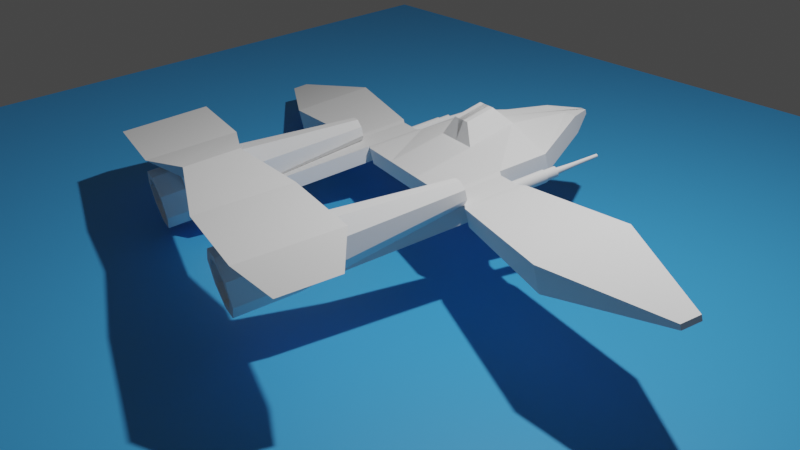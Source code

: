# Source: StarFighterer_01.blend  (saved by Blender 2.82.7; exported with 4.5.12 LTS)
import bpy
from mathutils import Matrix  # noqa: F401  (used for matrix-valued properties, if any)

bpy.ops.wm.read_factory_settings(use_empty=True)
scene = bpy.context.scene
scene.name = 'Scene'

# ---- collections
col_collection = bpy.data.collections.new('Collection'); scene.collection.children.link(col_collection)

# ---- materials (node trees are filled in below, after node groups)
mat_material_001 = bpy.data.materials.new('Material.001')
mat_material_001.use_transparent_shadow = False

# ---- material node trees
mat_material_001.use_nodes = True; mat_material_001.node_tree.nodes.clear()
_N = mat_material_001.node_tree.nodes; _L = mat_material_001.node_tree.links
n0 = _N.new('ShaderNodeOutputMaterial'); n0.name = 'Material Output'; n0.location = (300, 300)
n1 = _N.new('ShaderNodeBsdfPrincipled'); n1.name = 'Principled BSDF'; n1.location = (10, 300)
n1.distribution = 'GGX'
n1.subsurface_method = 'BURLEY'
n1.inputs[0].default_value = (0.05383, 0.3733, 0.8, 1.0)
n1.inputs[3].default_value = 1.45
n1.inputs[27].default_value = (0.0, 0.0, 0.0, 1.0)
n1.inputs[28].default_value = 1.0
_L.new(n1.outputs[0], n0.inputs[0])
n0.is_active_output = True

# ---- world
world_world = bpy.data.worlds.new('World'); scene.world = world_world
world_world.use_nodes = True; world_world.node_tree.nodes.clear()
_N = world_world.node_tree.nodes; _L = world_world.node_tree.links
n0 = _N.new('ShaderNodeOutputWorld'); n0.name = 'World Output'; n0.location = (300, 300)
n1 = _N.new('ShaderNodeBackground'); n1.name = 'Background'; n1.location = (10, 300)
n1.inputs[0].default_value = (0.05088, 0.05088, 0.05088, 1.0)
_L.new(n1.outputs[0], n0.inputs[0])
n0.is_active_output = True
world_world.color = (0.05088, 0.05088, 0.05088)
world_world.use_sun_shadow = False
world_world.sun_shadow_jitter_overblur = 0.0

# ---- cameras
cam_camera = bpy.data.cameras.new('Camera')
cam_camera.clip_end = 100.0
cam_camera.ortho_scale = 7.314

# ---- lights
light_light = bpy.data.lights.new('Light', 'POINT')
light_light.transmission_factor = 0.0
light_light.energy = 1000.0
light_light.shadow_soft_size = 0.1
light_light.shadow_maximum_resolution = 0.006
light_light.use_absolute_resolution = True

# ---- meshes
me_cube = bpy.data.meshes.new('Cube')
me_cube.from_pydata([(-1.0, -1.0, -1.0), (-1.0, -1.0, 1.0), (-1.0, 1.0, -1.0), (-1.0, 1.0, 2.04), (0.0, 1.0, -1.0), (0.0, 1.0, 2.04), (0.0, -1.0, -1.0), (0.0, -1.0, 1.0), (-2.865, 1.0, -1.0), (-2.865, -1.0, -1.0), (-2.865, -1.0, 1.0), (-2.865, 1.0, 1.0), (-4.445, 1.0, -1.0), (-4.445, -1.0, -1.0), (-4.445, -1.0, 1.0), (-4.445, 1.0, 1.0), (-3.116, -0.8988, 0.8988), (-3.116, -0.8988, -0.8988), (-3.116, 0.8988, 0.8988), (-3.116, 0.8988, -0.8988), (-4.177, -0.8988, 0.8988), (-4.177, 0.8988, 0.8988), (-4.177, -0.8988, -0.8988), (-4.177, 0.8988, -0.8988), (-9.142, 1.437, -1.437), (-9.142, -1.437, -1.437), (-9.142, -1.437, 1.437), (-9.142, 1.437, 1.437), (-13.42, 0.2863, 0.2863), (-13.42, -0.2863, 0.2863), (-13.42, -0.2863, -0.2863), (-13.42, 0.2863, -0.2863), (-4.177, -6.207, -0.8988), (-3.116, -6.207, -0.8988), (-3.116, -6.207, 0.8988), (-4.177, -6.207, 0.8988), (-4.177, -7.336, -0.8988), (-3.116, -7.336, -0.8988), (-3.116, -7.336, 0.8988), (-4.177, -7.336, 0.8988), (-3.116, -6.207, 6.158), (-4.177, -6.207, 6.158), (-3.116, -7.336, 6.158), (-4.177, -7.336, 6.158), (-3.089, -5.212, 7.85), (-4.249, -5.903, 5.735), (-3.044, -8.269, 8.187), (-4.204, -7.702, 5.898), (0.002036, -7.336, 7.15), (0.01359, -6.207, 6.158), (-0.001536, -7.633, 9.466), (-0.002846, -5.834, 9.375), (-7.147, -5.212, 7.85), (-8.307, -5.903, 5.735), (-7.102, -8.269, 8.187), (-8.262, -7.702, 5.898), (-1.0, 2.608, 2.995), (-1.0, 2.608, -1.0), (0.0, 2.608, -1.0), (0.0, 2.608, 2.995), (-2.865, 2.608, 1.0), (-2.865, 2.608, -1.0), (-0.2914, 4.912, 1.0), (-0.2914, 4.912, -1.0), (0.03393, 4.912, -1.0), (0.03393, 4.912, 1.0), (-0.8982, 4.912, 1.0), (-0.8982, 4.912, -1.0), (-0.44, 1.318, 4.146), (0.1642, 1.318, 4.146), (-0.44, 2.29, 4.723), (0.1642, 2.29, 4.723), (0.004104, 5.763, 0.2326), (0.004104, 5.763, -0.2326), (0.07977, 5.763, -0.2326), (0.07977, 5.763, 0.2326), (-0.137, 5.763, 0.2326), (-0.137, 5.763, -0.2326)], [], [(1, 3, 11, 10), (6, 7, 1, 0), (5, 3, 1, 7), (2, 4, 6, 0), (11, 3, 56, 60), (22, 20, 14, 13), (2, 0, 9, 8), (5, 4, 58, 59), (0, 1, 10, 9), (14, 15, 27, 26), (20, 21, 15, 14), (23, 22, 13, 12), (21, 23, 12, 15), (11, 8, 19, 18), (8, 9, 17, 19), (10, 11, 18, 16), (9, 10, 16, 17), (18, 19, 23, 21), (19, 17, 22, 23), (16, 18, 21, 20), (17, 16, 34, 33), (25, 26, 29, 30), (12, 13, 25, 24), (15, 12, 24, 27), (13, 14, 26, 25), (26, 27, 28, 29), (27, 24, 31, 28), (24, 25, 30, 31), (30, 29, 28, 31), (34, 35, 41, 40), (22, 17, 33, 32), (16, 20, 35, 34), (20, 22, 32, 35), (37, 38, 39, 36), (32, 33, 37, 36), (35, 32, 36, 39), (33, 34, 38, 37), (42, 40, 49, 48), (38, 34, 40, 42), (35, 39, 43, 41), (39, 38, 42, 43), (45, 47, 55, 53), (43, 42, 46, 47), (41, 43, 47, 45), (40, 41, 45, 44), (48, 49, 51, 50), (40, 44, 51, 49), (46, 42, 48, 50), (44, 46, 50, 51), (52, 53, 55, 54), (44, 45, 53, 52), (46, 44, 52, 54), (47, 46, 54, 55), (56, 59, 65, 62), (61, 60, 66, 67), (2, 8, 61, 57), (59, 56, 70, 71), (4, 2, 57, 58), (8, 11, 60, 61), (64, 63, 73, 74), (65, 64, 74, 75), (60, 56, 62, 66), (59, 58, 64, 65), (58, 57, 63, 64), (57, 61, 67, 63), (68, 69, 71, 70), (5, 59, 71, 69), (3, 5, 69, 68), (56, 3, 68, 70), (73, 72, 75, 74), (72, 73, 77, 76), (63, 67, 77, 73), (67, 66, 76, 77), (62, 65, 75, 72), (66, 62, 72, 76)])
_uv = me_cube.uv_layers.new(name='UVMap')
_uv.uv.foreach_set('vector', [0.875, 0.75, 0.875, 0.5, 0.875, 0.5, 0.875, 0.75, 0.375, 0.875, 0.625, 0.875, 0.625, 1.0, 0.375, 1.0, 0.75, 0.5, 0.875, 0.5, 0.875, 0.75, 0.75, 0.75, 0.125, 0.5, 0.25, 0.5, 0.25, 0.75, 0.125, 0.75, 0.875, 0.5, 0.875, 0.5, 0.875, 0.5, 0.875, 0.5, 0.375, 1.0, 0.625, 1.0, 0.625, 1.0, 0.375, 1.0, 0.125, 0.5, 0.125, 0.75, 0.125, 0.75, 0.125, 0.5, 0.0, 0.0, 0.0, 0.0, 0.0, 0.0, 0.0, 0.0, 0.375, 1.0, 0.625, 1.0, 0.625, 1.0, 0.375, 1.0, 0.875, 0.75, 0.875, 0.5, 0.875, 0.5, 0.875, 0.75, 0.875, 0.75, 0.875, 0.5, 0.875, 0.5, 0.875, 0.75, 0.125, 0.5, 0.125, 0.75, 0.125, 0.75, 0.125, 0.5, 0.625, 0.25, 0.375, 0.25, 0.375, 0.25, 0.625, 0.25, 0.625, 0.25, 0.375, 0.25, 0.375, 0.25, 0.625, 0.25, 0.125, 0.5, 0.125, 0.75, 0.125, 0.75, 0.125, 0.5, 0.875, 0.75, 0.875, 0.5, 0.875, 0.5, 0.875, 0.75, 0.375, 1.0, 0.625, 1.0, 0.625, 1.0, 0.375, 1.0, 0.625, 0.25, 0.375, 0.25, 0.375, 0.25, 0.625, 0.25, 0.125, 0.5, 0.125, 0.75, 0.125, 0.75, 0.125, 0.5, 0.875, 0.75, 0.875, 0.5, 0.875, 0.5, 0.875, 0.75, 0.375, 1.0, 0.625, 1.0, 0.625, 1.0, 0.375, 1.0, 0.375, 1.0, 0.625, 1.0, 0.625, 1.0, 0.375, 1.0, 0.125, 0.5, 0.125, 0.75, 0.125, 0.75, 0.125, 0.5, 0.625, 0.25, 0.375, 0.25, 0.375, 0.25, 0.625, 0.25, 0.375, 1.0, 0.625, 1.0, 0.625, 1.0, 0.375, 1.0, 0.875, 0.75, 0.875, 0.5, 0.875, 0.5, 0.875, 0.75, 0.625, 0.25, 0.375, 0.25, 0.375, 0.25, 0.625, 0.25, 0.125, 0.5, 0.125, 0.75, 0.125, 0.75, 0.125, 0.5, 0.375, 0.0, 0.625, 0.0, 0.625, 0.25, 0.375, 0.25, 0.875, 0.75, 0.875, 0.75, 0.875, 0.75, 0.875, 0.75, 0.125, 0.75, 0.125, 0.75, 0.125, 0.75, 0.125, 0.75, 0.875, 0.75, 0.875, 0.75, 0.875, 0.75, 0.875, 0.75, 0.625, 1.0, 0.375, 1.0, 0.375, 1.0, 0.625, 1.0, 0.375, 1.0, 0.625, 1.0, 0.625, 1.0, 0.375, 1.0, 0.125, 0.75, 0.125, 0.75, 0.125, 0.75, 0.125, 0.75, 0.625, 1.0, 0.375, 1.0, 0.375, 1.0, 0.625, 1.0, 0.375, 1.0, 0.625, 1.0, 0.625, 1.0, 0.375, 1.0, 0.625, 1.0, 0.625, 1.0, 0.625, 1.0, 0.625, 1.0, 0.625, 1.0, 0.625, 1.0, 0.625, 1.0, 0.625, 1.0, 0.625, 1.0, 0.625, 1.0, 0.625, 1.0, 0.625, 1.0, 0.625, 1.0, 0.625, 1.0, 0.625, 1.0, 0.625, 1.0, 0.625, 1.0, 0.625, 1.0, 0.625, 1.0, 0.625, 1.0, 0.625, 1.0, 0.625, 1.0, 0.625, 1.0, 0.625, 1.0, 0.625, 1.0, 0.625, 1.0, 0.625, 1.0, 0.625, 1.0, 0.875, 0.75, 0.875, 0.75, 0.875, 0.75, 0.875, 0.75, 0.625, 1.0, 0.625, 1.0, 0.625, 1.0, 0.625, 1.0, 0.875, 0.75, 0.875, 0.75, 0.875, 0.75, 0.875, 0.75, 0.625, 1.0, 0.625, 1.0, 0.625, 1.0, 0.625, 1.0, 0.875, 0.75, 0.875, 0.75, 0.875, 0.75, 0.875, 0.75, 0.875, 0.75, 0.875, 0.75, 0.875, 0.75, 0.875, 0.75, 0.875, 0.75, 0.875, 0.75, 0.875, 0.75, 0.875, 0.75, 0.875, 0.75, 0.875, 0.75, 0.875, 0.75, 0.875, 0.75, 0.625, 1.0, 0.625, 1.0, 0.625, 1.0, 0.625, 1.0, 0.875, 0.5, 0.75, 0.5, 0.75, 0.5, 0.875, 0.5, 0.375, 0.25, 0.625, 0.25, 0.625, 0.25, 0.375, 0.25, 0.125, 0.5, 0.125, 0.5, 0.125, 0.5, 0.125, 0.5, 0.75, 0.5, 0.875, 0.5, 0.875, 0.5, 0.75, 0.5, 0.25, 0.5, 0.125, 0.5, 0.125, 0.5, 0.25, 0.5, 0.375, 0.25, 0.625, 0.25, 0.625, 0.25, 0.375, 0.25, 0.25, 0.5, 0.125, 0.5, 0.125, 0.5, 0.25, 0.5, 0.0, 0.0, 0.0, 0.0, 0.0, 0.0, 0.0, 0.0, 0.875, 0.5, 0.875, 0.5, 0.875, 0.5, 0.875, 0.5, 0.0, 0.0, 0.0, 0.0, 0.0, 0.0, 0.0, 0.0, 0.25, 0.5, 0.125, 0.5, 0.125, 0.5, 0.25, 0.5, 0.125, 0.5, 0.125, 0.5, 0.125, 0.5, 0.125, 0.5, 0.875, 0.5, 0.75, 0.5, 0.75, 0.5, 0.875, 0.5, 0.0, 0.0, 0.0, 0.0, 0.0, 0.0, 0.0, 0.0, 0.875, 0.5, 0.75, 0.5, 0.75, 0.5, 0.875, 0.5, 0.875, 0.5, 0.875, 0.5, 0.875, 0.5, 0.875, 0.5, 0.375, 0.25, 0.625, 0.25, 0.625, 0.375, 0.375, 0.375, 0.625, 0.25, 0.375, 0.25, 0.375, 0.25, 0.625, 0.25, 0.125, 0.5, 0.125, 0.5, 0.125, 0.5, 0.125, 0.5, 0.375, 0.25, 0.625, 0.25, 0.625, 0.25, 0.375, 0.25, 0.875, 0.5, 0.75, 0.5, 0.75, 0.5, 0.875, 0.5, 0.875, 0.5, 0.875, 0.5, 0.875, 0.5, 0.875, 0.5])
me_cube.use_remesh_fix_poles = True
me_cube.use_remesh_preserve_attributes = False
me_cube.use_mirror_vertex_groups = False
me_cube.update()
me_cylinder = bpy.data.meshes.new('Cylinder')
me_cylinder.from_pydata([(-5.853e-08, 0.8467, -1.0), (0.0, 1.0, 1.0), (0.1652, 0.8304, -1.0), (0.1951, 0.9808, 1.0), (0.324, 0.7823, -1.0), (0.3827, 0.9239, 1.0), (0.4704, 0.704, -1.0), (0.5556, 0.8315, 1.0), (0.5987, 0.5987, -1.0), (0.7071, 0.7071, 1.0), (0.704, 0.4704, -1.0), (0.8315, 0.5556, 1.0), (0.7823, 0.324, -1.0), (0.9239, 0.3827, 1.0), (0.8304, 0.1652, -1.0), (0.9808, 0.1951, 1.0), (0.8467, 5.197e-08, -1.0), (1.0, 7.55e-08, 1.0), (0.8304, -0.1652, -1.0), (0.9808, -0.1951, 1.0), (0.7823, -0.324, -1.0), (0.9239, -0.3827, 1.0), (0.704, -0.4704, -1.0), (0.8315, -0.5556, 1.0), (0.5987, -0.5987, -1.0), (0.7071, -0.7071, 1.0), (0.4704, -0.704, -1.0), (0.5556, -0.8315, 1.0), (0.324, -0.7823, -1.0), (0.3827, -0.9239, 1.0), (0.1652, -0.8304, -1.0), (0.1951, -0.9808, 1.0), (-2.788e-07, -0.8467, -1.0), (-3.258e-07, -1.0, 1.0), (-0.1652, -0.8304, -1.0), (-0.1951, -0.9808, 1.0), (-0.324, -0.7823, -1.0), (-0.3827, -0.9239, 1.0), (-0.4704, -0.704, -1.0), (-0.5556, -0.8315, 1.0), (-0.5987, -0.5987, -1.0), (-0.7071, -0.7071, 1.0), (-0.704, -0.4704, -1.0), (-0.8315, -0.5556, 1.0), (-0.7823, -0.324, -1.0), (-0.9239, -0.3827, 1.0), (-0.8304, -0.1652, -1.0), (-0.9808, -0.1951, 1.0), (-0.8467, 8.256e-07, -1.0), (-1.0, 9.656e-07, 1.0), (-0.8304, 0.1652, -1.0), (-0.9808, 0.1951, 1.0), (-0.7823, 0.324, -1.0), (-0.9239, 0.3827, 1.0), (-0.704, 0.4704, -1.0), (-0.8315, 0.5556, 1.0), (-0.5987, 0.5987, -1.0), (-0.7071, 0.7071, 1.0), (-0.4704, 0.704, -1.0), (-0.5556, 0.8315, 1.0), (-0.324, 0.7823, -1.0), (-0.3827, 0.9239, 1.0), (-0.1652, 0.8304, -1.0), (-0.1951, 0.9808, 1.0), (0.0, 1.0, -1.0), (0.1951, 0.9808, -1.0), (0.3827, 0.9239, -1.0), (0.5556, 0.8315, -1.0), (0.7071, 0.7071, -1.0), (0.8315, 0.5556, -1.0), (0.9239, 0.3827, -1.0), (0.9808, 0.1951, -1.0), (1.0, 7.55e-08, -1.0), (0.9808, -0.1951, -1.0), (0.9239, -0.3827, -1.0), (0.8315, -0.5556, -1.0), (0.7071, -0.7071, -1.0), (0.5556, -0.8315, -1.0), (0.3827, -0.9239, -1.0), (0.1951, -0.9808, -1.0), (-3.258e-07, -1.0, -1.0), (-0.1951, -0.9808, -1.0), (-0.3827, -0.9239, -1.0), (-0.5556, -0.8315, -1.0), (-0.7071, -0.7071, -1.0), (-0.8315, -0.5556, -1.0), (-0.9239, -0.3827, -1.0), (-0.9808, -0.1951, -1.0), (-1.0, 9.656e-07, -1.0), (-0.9808, 0.1951, -1.0), (-0.9239, 0.3827, -1.0), (-0.8315, 0.5556, -1.0), (-0.7071, 0.7071, -1.0), (-0.5556, 0.8315, -1.0), (-0.3827, 0.9239, -1.0), (-0.1951, 0.9808, -1.0), (-1.511e-07, 0.5338, -1.23), (0.1041, 0.5236, -1.23), (0.2043, 0.4932, -1.23), (0.2966, 0.4439, -1.23), (0.3775, 0.3775, -1.23), (0.4439, 0.2966, -1.23), (0.4932, 0.2043, -1.23), (0.5236, 0.1041, -1.23), (0.5338, -8.65e-08, -1.23), (0.5236, -0.1041, -1.23), (0.4932, -0.2043, -1.23), (0.4439, -0.2966, -1.23), (0.3775, -0.3775, -1.23), (0.2966, -0.4439, -1.23), (0.2043, -0.4932, -1.23), (0.1041, -0.5236, -1.23), (-1.628e-07, -0.5338, -1.23), (-0.1041, -0.5236, -1.23), (-0.2043, -0.4932, -1.23), (-0.2966, -0.4439, -1.23), (-0.3775, -0.3775, -1.23), (-0.4439, -0.2966, -1.23), (-0.4932, -0.2043, -1.23), (-0.5236, -0.1041, -1.23), (-0.5338, 4.552e-07, -1.23), (-0.5236, 0.1041, -1.23), (-0.4932, 0.2043, -1.23), (-0.4439, 0.2966, -1.23), (-0.3775, 0.3775, -1.23), (-0.2966, 0.4439, -1.23), (-0.2043, 0.4932, -1.23), (-0.1041, 0.5236, -1.23), (-5.853e-08, 0.8467, -1.23), (0.1652, 0.8304, -1.23), (0.324, 0.7823, -1.23), (0.4704, 0.704, -1.23), (0.5987, 0.5987, -1.23), (0.704, 0.4704, -1.23), (0.7823, 0.324, -1.23), (0.8304, 0.1652, -1.23), (0.8467, -3.145e-08, -1.23), (0.8304, -0.1652, -1.23), (0.7823, -0.324, -1.23), (0.704, -0.4704, -1.23), (0.5987, -0.5987, -1.23), (0.4704, -0.704, -1.23), (0.324, -0.7823, -1.23), (0.1652, -0.8304, -1.23), (-2.788e-07, -0.8467, -1.23), (-0.1652, -0.8304, -1.23), (-0.324, -0.7823, -1.23), (-0.4704, -0.704, -1.23), (-0.5987, -0.5987, -1.23), (-0.704, -0.4704, -1.23), (-0.7823, -0.324, -1.23), (-0.8304, -0.1652, -1.23), (-0.8467, 7.422e-07, -1.23), (-0.8304, 0.1652, -1.23), (-0.7823, 0.324, -1.23), (-0.704, 0.4704, -1.23), (-0.5987, 0.5987, -1.23), (-0.4704, 0.704, -1.23), (-0.324, 0.7823, -1.23), (-0.1652, 0.8304, -1.23), (-6.966e-07, 0.368, -1.61), (0.07179, 0.3609, -1.61), (0.1408, 0.34, -1.61), (0.2044, 0.306, -1.61), (0.2602, 0.2602, -1.61), (0.306, 0.2044, -1.61), (0.34, 0.1408, -1.61), (0.3609, 0.07179, -1.61), (0.368, -1.669e-07, -1.61), (0.3609, -0.07179, -1.61), (0.34, -0.1408, -1.61), (0.306, -0.2044, -1.61), (0.2602, -0.2602, -1.61), (0.2044, -0.306, -1.61), (0.1408, -0.34, -1.61), (0.07179, -0.3609, -1.61), (-7.048e-07, -0.368, -1.61), (-0.07179, -0.3609, -1.61), (-0.1408, -0.34, -1.61), (-0.2044, -0.306, -1.61), (-0.2602, -0.2602, -1.61), (-0.306, -0.2044, -1.61), (-0.34, -0.1408, -1.61), (-0.3609, -0.07179, -1.61), (-0.368, 2.066e-07, -1.61), (-0.3609, 0.07179, -1.61), (-0.34, 0.1408, -1.61), (-0.306, 0.2044, -1.61), (-0.2602, 0.2602, -1.61), (-0.2044, 0.306, -1.61), (-0.1408, 0.34, -1.61), (-0.07179, 0.3609, -1.61), (-1.456e-06, 0.2784, -2.097), (0.05431, 0.273, -2.097), (0.1065, 0.2572, -2.097), (0.1547, 0.2315, -2.097), (0.1968, 0.1968, -2.097), (0.2315, 0.1547, -2.097), (0.2572, 0.1065, -2.097), (0.273, 0.05431, -2.097), (0.2784, -3.106e-07, -2.097), (0.273, -0.05431, -2.097), (0.2572, -0.1065, -2.097), (0.2315, -0.1547, -2.097), (0.1968, -0.1968, -2.097), (0.1547, -0.2315, -2.097), (0.1065, -0.2572, -2.097), (0.05431, -0.273, -2.097), (-1.462e-06, -0.2784, -2.097), (-0.05431, -0.273, -2.097), (-0.1065, -0.2572, -2.097), (-0.1547, -0.2315, -2.097), (-0.1968, -0.1968, -2.097), (-0.2315, -0.1547, -2.097), (-0.2572, -0.1065, -2.097), (-0.273, -0.05431, -2.097), (-0.2784, -2.812e-08, -2.097), (-0.273, 0.05431, -2.097), (-0.2572, 0.1065, -2.097), (-0.2315, 0.1547, -2.097), (-0.1968, 0.1968, -2.097), (-0.1547, 0.2315, -2.097), (-0.1065, 0.2572, -2.097), (-0.05431, 0.273, -2.097)], [], [(64, 1, 3, 65), (65, 3, 5, 66), (66, 5, 7, 67), (67, 7, 9, 68), (68, 9, 11, 69), (69, 11, 13, 70), (70, 13, 15, 71), (71, 15, 17, 72), (72, 17, 19, 73), (73, 19, 21, 74), (74, 21, 23, 75), (75, 23, 25, 76), (76, 25, 27, 77), (77, 27, 29, 78), (78, 29, 31, 79), (79, 31, 33, 80), (80, 33, 35, 81), (81, 35, 37, 82), (82, 37, 39, 83), (83, 39, 41, 84), (84, 41, 43, 85), (85, 43, 45, 86), (86, 45, 47, 87), (87, 47, 49, 88), (88, 49, 51, 89), (89, 51, 53, 90), (90, 53, 55, 91), (91, 55, 57, 92), (92, 57, 59, 93), (93, 59, 61, 94), (3, 1, 63, 61, 59, 57, 55, 53, 51, 49, 47, 45, 43, 41, 39, 37, 35, 33, 31, 29, 27, 25, 23, 21, 19, 17, 15, 13, 11, 9, 7, 5), (94, 61, 63, 95), (95, 63, 1, 64), (30, 32, 144, 143), (2, 0, 64, 65), (4, 2, 65, 66), (6, 4, 66, 67), (8, 6, 67, 68), (10, 8, 68, 69), (12, 10, 69, 70), (14, 12, 70, 71), (16, 14, 71, 72), (18, 16, 72, 73), (20, 18, 73, 74), (22, 20, 74, 75), (24, 22, 75, 76), (26, 24, 76, 77), (28, 26, 77, 78), (30, 28, 78, 79), (32, 30, 79, 80), (34, 32, 80, 81), (36, 34, 81, 82), (38, 36, 82, 83), (40, 38, 83, 84), (42, 40, 84, 85), (44, 42, 85, 86), (46, 44, 86, 87), (48, 46, 87, 88), (50, 48, 88, 89), (52, 50, 89, 90), (54, 52, 90, 91), (56, 54, 91, 92), (58, 56, 92, 93), (60, 58, 93, 94), (62, 60, 94, 95), (0, 62, 95, 64), (117, 118, 182, 181), (4, 6, 131, 130), (58, 60, 158, 157), (32, 34, 145, 144), (6, 8, 132, 131), (60, 62, 159, 158), (34, 36, 146, 145), (8, 10, 133, 132), (62, 0, 128, 159), (36, 38, 147, 146), (10, 12, 134, 133), (38, 40, 148, 147), (12, 14, 135, 134), (40, 42, 149, 148), (14, 16, 136, 135), (42, 44, 150, 149), (16, 18, 137, 136), (44, 46, 151, 150), (18, 20, 138, 137), (46, 48, 152, 151), (20, 22, 139, 138), (48, 50, 153, 152), (22, 24, 140, 139), (50, 52, 154, 153), (24, 26, 141, 140), (52, 54, 155, 154), (26, 28, 142, 141), (0, 2, 129, 128), (54, 56, 156, 155), (28, 30, 143, 142), (2, 4, 130, 129), (56, 58, 157, 156), (97, 96, 128, 129), (98, 97, 129, 130), (99, 98, 130, 131), (100, 99, 131, 132), (101, 100, 132, 133), (102, 101, 133, 134), (103, 102, 134, 135), (104, 103, 135, 136), (105, 104, 136, 137), (106, 105, 137, 138), (107, 106, 138, 139), (108, 107, 139, 140), (109, 108, 140, 141), (110, 109, 141, 142), (111, 110, 142, 143), (112, 111, 143, 144), (113, 112, 144, 145), (114, 113, 145, 146), (115, 114, 146, 147), (116, 115, 147, 148), (117, 116, 148, 149), (118, 117, 149, 150), (119, 118, 150, 151), (120, 119, 151, 152), (121, 120, 152, 153), (122, 121, 153, 154), (123, 122, 154, 155), (124, 123, 155, 156), (125, 124, 156, 157), (126, 125, 157, 158), (127, 126, 158, 159), (96, 127, 159, 128), (184, 185, 217, 216), (104, 105, 169, 168), (118, 119, 183, 182), (105, 106, 170, 169), (119, 120, 184, 183), (106, 107, 171, 170), (120, 121, 185, 184), (107, 108, 172, 171), (121, 122, 186, 185), (108, 109, 173, 172), (122, 123, 187, 186), (109, 110, 174, 173), (96, 97, 161, 160), (123, 124, 188, 187), (110, 111, 175, 174), (97, 98, 162, 161), (124, 125, 189, 188), (111, 112, 176, 175), (98, 99, 163, 162), (125, 126, 190, 189), (112, 113, 177, 176), (99, 100, 164, 163), (126, 127, 191, 190), (113, 114, 178, 177), (100, 101, 165, 164), (127, 96, 160, 191), (114, 115, 179, 178), (101, 102, 166, 165), (115, 116, 180, 179), (102, 103, 167, 166), (116, 117, 181, 180), (103, 104, 168, 167), (192, 193, 194, 195, 196, 197, 198, 199, 200, 201, 202, 203, 204, 205, 206, 207, 208, 209, 210, 211, 212, 213, 214, 215, 216, 217, 218, 219, 220, 221, 222, 223), (171, 172, 204, 203), (185, 186, 218, 217), (172, 173, 205, 204), (186, 187, 219, 218), (173, 174, 206, 205), (160, 161, 193, 192), (187, 188, 220, 219), (174, 175, 207, 206), (161, 162, 194, 193), (188, 189, 221, 220), (175, 176, 208, 207), (162, 163, 195, 194), (189, 190, 222, 221), (176, 177, 209, 208), (163, 164, 196, 195), (190, 191, 223, 222), (177, 178, 210, 209), (164, 165, 197, 196), (191, 160, 192, 223), (178, 179, 211, 210), (165, 166, 198, 197), (179, 180, 212, 211), (166, 167, 199, 198), (180, 181, 213, 212), (167, 168, 200, 199), (181, 182, 214, 213), (168, 169, 201, 200), (182, 183, 215, 214), (169, 170, 202, 201), (183, 184, 216, 215), (170, 171, 203, 202)])
_uv = me_cylinder.uv_layers.new(name='UVMap')
_uv.uv.foreach_set('vector', [1.0, 0.5, 1.0, 1.0, 0.9688, 1.0, 0.9688, 0.5, 0.9688, 0.5, 0.9688, 1.0, 0.9375, 1.0, 0.9375, 0.5, 0.9375, 0.5, 0.9375, 1.0, 0.9062, 1.0, 0.9062, 0.5, 0.9062, 0.5, 0.9062, 1.0, 0.875, 1.0, 0.875, 0.5, 0.875, 0.5, 0.875, 1.0, 0.8438, 1.0, 0.8438, 0.5, 0.8438, 0.5, 0.8438, 1.0, 0.8125, 1.0, 0.8125, 0.5, 0.8125, 0.5, 0.8125, 1.0, 0.7812, 1.0, 0.7812, 0.5, 0.7812, 0.5, 0.7812, 1.0, 0.75, 1.0, 0.75, 0.5, 0.75, 0.5, 0.75, 1.0, 0.7188, 1.0, 0.7188, 0.5, 0.7188, 0.5, 0.7188, 1.0, 0.6875, 1.0, 0.6875, 0.5, 0.6875, 0.5, 0.6875, 1.0, 0.6562, 1.0, 0.6562, 0.5, 0.6562, 0.5, 0.6562, 1.0, 0.625, 1.0, 0.625, 0.5, 0.625, 0.5, 0.625, 1.0, 0.5938, 1.0, 0.5938, 0.5, 0.5938, 0.5, 0.5938, 1.0, 0.5625, 1.0, 0.5625, 0.5, 0.5625, 0.5, 0.5625, 1.0, 0.5312, 1.0, 0.5312, 0.5, 0.5312, 0.5, 0.5312, 1.0, 0.5, 1.0, 0.5, 0.5, 0.5, 0.5, 0.5, 1.0, 0.4688, 1.0, 0.4688, 0.5, 0.4688, 0.5, 0.4688, 1.0, 0.4375, 1.0, 0.4375, 0.5, 0.4375, 0.5, 0.4375, 1.0, 0.4062, 1.0, 0.4062, 0.5, 0.4062, 0.5, 0.4062, 1.0, 0.375, 1.0, 0.375, 0.5, 0.375, 0.5, 0.375, 1.0, 0.3438, 1.0, 0.3438, 0.5, 0.3438, 0.5, 0.3438, 1.0, 0.3125, 1.0, 0.3125, 0.5, 0.3125, 0.5, 0.3125, 1.0, 0.2812, 1.0, 0.2812, 0.5, 0.2812, 0.5, 0.2812, 1.0, 0.25, 1.0, 0.25, 0.5, 0.25, 0.5, 0.25, 1.0, 0.2188, 1.0, 0.2188, 0.5, 0.2188, 0.5, 0.2188, 1.0, 0.1875, 1.0, 0.1875, 0.5, 0.1875, 0.5, 0.1875, 1.0, 0.1562, 1.0, 0.1562, 0.5, 0.1562, 0.5, 0.1562, 1.0, 0.125, 1.0, 0.125, 0.5, 0.125, 0.5, 0.125, 1.0, 0.09375, 1.0, 0.09375, 0.5, 0.09375, 0.5, 0.09375, 1.0, 0.0625, 1.0, 0.0625, 0.5, 0.2968, 0.4854, 0.25, 0.49, 0.2032, 0.4854, 0.1582, 0.4717, 0.1167, 0.4496, 0.08029, 0.4197, 0.05045, 0.3833, 0.02827, 0.3418, 0.01461, 0.2968, 0.01, 0.25, 0.01461, 0.2032, 0.02827, 0.1582, 0.05045, 0.1167, 0.08029, 0.08029, 0.1167, 0.05045, 0.1582, 0.02827, 0.2032, 0.01461, 0.25, 0.01, 0.2968, 0.01461, 0.3418, 0.02827, 0.3833, 0.05045, 0.4197, 0.08029, 0.4496, 0.1167, 0.4717, 0.1582, 0.4854, 0.2032, 0.49, 0.25, 0.4854, 0.2968, 0.4717, 0.3418, 0.4496, 0.3833, 0.4197, 0.4197, 0.3833, 0.4496, 0.3418, 0.4717, 0.0625, 0.5, 0.0625, 1.0, 0.03125, 1.0, 0.03125, 0.5, 0.03125, 0.5, 0.03125, 1.0, 0.0, 1.0, 0.0, 0.5, 0.7896, 0.05069, 0.75, 0.04679, 0.75, 0.04679, 0.7896, 0.05069, 0.7896, 0.4493, 0.75, 0.4532, 0.75, 0.49, 0.7968, 0.4854, 0.8278, 0.4377, 0.7896, 0.4493, 0.7968, 0.4854, 0.8418, 0.4717, 0.8629, 0.419, 0.8278, 0.4377, 0.8418, 0.4717, 0.8833, 0.4496, 0.8937, 0.3937, 0.8629, 0.419, 0.8833, 0.4496, 0.9197, 0.4197, 0.919, 0.3629, 0.8937, 0.3937, 0.9197, 0.4197, 0.9496, 0.3833, 0.9377, 0.3278, 0.919, 0.3629, 0.9496, 0.3833, 0.9717, 0.3418, 0.9493, 0.2896, 0.9377, 0.3278, 0.9717, 0.3418, 0.9854, 0.2968, 0.9532, 0.25, 0.9493, 0.2896, 0.9854, 0.2968, 0.99, 0.25, 0.9493, 0.2104, 0.9532, 0.25, 0.99, 0.25, 0.9854, 0.2032, 0.9377, 0.1722, 0.9493, 0.2104, 0.9854, 0.2032, 0.9717, 0.1582, 0.919, 0.1371, 0.9377, 0.1722, 0.9717, 0.1582, 0.9496, 0.1167, 0.8937, 0.1063, 0.919, 0.1371, 0.9496, 0.1167, 0.9197, 0.08029, 0.8629, 0.08104, 0.8937, 0.1063, 0.9197, 0.08029, 0.8833, 0.05045, 0.8278, 0.06226, 0.8629, 0.08104, 0.8833, 0.05045, 0.8418, 0.02827, 0.7896, 0.05069, 0.8278, 0.06226, 0.8418, 0.02827, 0.7968, 0.01461, 0.75, 0.04679, 0.7896, 0.05069, 0.7968, 0.01461, 0.75, 0.01, 0.7104, 0.05069, 0.75, 0.04679, 0.75, 0.01, 0.7032, 0.01461, 0.6722, 0.06226, 0.7104, 0.05069, 0.7032, 0.01461, 0.6582, 0.02827, 0.6371, 0.08104, 0.6722, 0.06226, 0.6582, 0.02827, 0.6167, 0.05045, 0.6063, 0.1063, 0.6371, 0.08104, 0.6167, 0.05045, 0.5803, 0.08029, 0.581, 0.1371, 0.6063, 0.1063, 0.5803, 0.08029, 0.5504, 0.1167, 0.5623, 0.1722, 0.581, 0.1371, 0.5504, 0.1167, 0.5283, 0.1582, 0.5507, 0.2104, 0.5623, 0.1722, 0.5283, 0.1582, 0.5146, 0.2032, 0.5468, 0.25, 0.5507, 0.2104, 0.5146, 0.2032, 0.51, 0.25, 0.5507, 0.2896, 0.5468, 0.25, 0.51, 0.25, 0.5146, 0.2968, 0.5623, 0.3278, 0.5507, 0.2896, 0.5146, 0.2968, 0.5283, 0.3418, 0.581, 0.3629, 0.5623, 0.3278, 0.5283, 0.3418, 0.5504, 0.3833, 0.6063, 0.3937, 0.581, 0.3629, 0.5504, 0.3833, 0.5803, 0.4197, 0.6371, 0.419, 0.6063, 0.3937, 0.5803, 0.4197, 0.6167, 0.4496, 0.6722, 0.4377, 0.6371, 0.419, 0.6167, 0.4496, 0.6582, 0.4717, 0.7104, 0.4493, 0.6722, 0.4377, 0.6582, 0.4717, 0.7032, 0.4854, 0.75, 0.4532, 0.7104, 0.4493, 0.7032, 0.4854, 0.75, 0.49, 0.6435, 0.1788, 0.6316, 0.201, 0.6316, 0.201, 0.6435, 0.1788, 0.8278, 0.4377, 0.8629, 0.419, 0.8629, 0.419, 0.8278, 0.4377, 0.6371, 0.419, 0.6722, 0.4377, 0.6722, 0.4377, 0.6371, 0.419, 0.75, 0.04679, 0.7104, 0.05069, 0.7104, 0.05069, 0.75, 0.04679, 0.8629, 0.419, 0.8937, 0.3937, 0.8937, 0.3937, 0.8629, 0.419, 0.6722, 0.4377, 0.7104, 0.4493, 0.7104, 0.4493, 0.6722, 0.4377, 0.7104, 0.05069, 0.6722, 0.06226, 0.6722, 0.06226, 0.7104, 0.05069, 0.8937, 0.3937, 0.919, 0.3629, 0.919, 0.3629, 0.8937, 0.3937, 0.7104, 0.4493, 0.75, 0.4532, 0.75, 0.4532, 0.7104, 0.4493, 0.6722, 0.06226, 0.6371, 0.08104, 0.6371, 0.08104, 0.6722, 0.06226, 0.919, 0.3629, 0.9377, 0.3278, 0.9377, 0.3278, 0.919, 0.3629, 0.6371, 0.08104, 0.6063, 0.1063, 0.6063, 0.1063, 0.6371, 0.08104, 0.9377, 0.3278, 0.9493, 0.2896, 0.9493, 0.2896, 0.9377, 0.3278, 0.6063, 0.1063, 0.581, 0.1371, 0.581, 0.1371, 0.6063, 0.1063, 0.9493, 0.2896, 0.9532, 0.25, 0.9532, 0.25, 0.9493, 0.2896, 0.581, 0.1371, 0.5623, 0.1722, 0.5623, 0.1722, 0.581, 0.1371, 0.9532, 0.25, 0.9493, 0.2104, 0.9493, 0.2104, 0.9532, 0.25, 0.5623, 0.1722, 0.5507, 0.2104, 0.5507, 0.2104, 0.5623, 0.1722, 0.9493, 0.2104, 0.9377, 0.1722, 0.9377, 0.1722, 0.9493, 0.2104, 0.5507, 0.2104, 0.5468, 0.25, 0.5468, 0.25, 0.5507, 0.2104, 0.9377, 0.1722, 0.919, 0.1371, 0.919, 0.1371, 0.9377, 0.1722, 0.5468, 0.25, 0.5507, 0.2896, 0.5507, 0.2896, 0.5468, 0.25, 0.919, 0.1371, 0.8937, 0.1063, 0.8937, 0.1063, 0.919, 0.1371, 0.5507, 0.2896, 0.5623, 0.3278, 0.5623, 0.3278, 0.5507, 0.2896, 0.8937, 0.1063, 0.8629, 0.08104, 0.8629, 0.08104, 0.8937, 0.1063, 0.5623, 0.3278, 0.581, 0.3629, 0.581, 0.3629, 0.5623, 0.3278, 0.8629, 0.08104, 0.8278, 0.06226, 0.8278, 0.06226, 0.8629, 0.08104, 0.75, 0.4532, 0.7896, 0.4493, 0.7896, 0.4493, 0.75, 0.4532, 0.581, 0.3629, 0.6063, 0.3937, 0.6063, 0.3937, 0.581, 0.3629, 0.8278, 0.06226, 0.7896, 0.05069, 0.7896, 0.05069, 0.8278, 0.06226, 0.7896, 0.4493, 0.8278, 0.4377, 0.8278, 0.4377, 0.7896, 0.4493, 0.6063, 0.3937, 0.6371, 0.419, 0.6371, 0.419, 0.6063, 0.3937, 0.775, 0.3757, 0.75, 0.3781, 0.75, 0.4532, 0.7896, 0.4493, 0.799, 0.3684, 0.775, 0.3757, 0.7896, 0.4493, 0.8278, 0.4377, 0.8212, 0.3565, 0.799, 0.3684, 0.8278, 0.4377, 0.8629, 0.419, 0.8406, 0.3406, 0.8212, 0.3565, 0.8629, 0.419, 0.8937, 0.3937, 0.8565, 0.3212, 0.8406, 0.3406, 0.8937, 0.3937, 0.919, 0.3629, 0.8684, 0.299, 0.8565, 0.3212, 0.919, 0.3629, 0.9377, 0.3278, 0.8757, 0.275, 0.8684, 0.299, 0.9377, 0.3278, 0.9493, 0.2896, 0.8781, 0.25, 0.8757, 0.275, 0.9493, 0.2896, 0.9532, 0.25, 0.8757, 0.225, 0.8781, 0.25, 0.9532, 0.25, 0.9493, 0.2104, 0.8684, 0.201, 0.8757, 0.225, 0.9493, 0.2104, 0.9377, 0.1722, 0.8565, 0.1788, 0.8684, 0.201, 0.9377, 0.1722, 0.919, 0.1371, 0.8406, 0.1594, 0.8565, 0.1788, 0.919, 0.1371, 0.8937, 0.1063, 0.8212, 0.1435, 0.8406, 0.1594, 0.8937, 0.1063, 0.8629, 0.08104, 0.799, 0.1316, 0.8212, 0.1435, 0.8629, 0.08104, 0.8278, 0.06226, 0.775, 0.1243, 0.799, 0.1316, 0.8278, 0.06226, 0.7896, 0.05069, 0.75, 0.1219, 0.775, 0.1243, 0.7896, 0.05069, 0.75, 0.04679, 0.725, 0.1243, 0.75, 0.1219, 0.75, 0.04679, 0.7104, 0.05069, 0.701, 0.1316, 0.725, 0.1243, 0.7104, 0.05069, 0.6722, 0.06226, 0.6788, 0.1435, 0.701, 0.1316, 0.6722, 0.06226, 0.6371, 0.08104, 0.6594, 0.1594, 0.6788, 0.1435, 0.6371, 0.08104, 0.6063, 0.1063, 0.6435, 0.1788, 0.6594, 0.1594, 0.6063, 0.1063, 0.581, 0.1371, 0.6316, 0.201, 0.6435, 0.1788, 0.581, 0.1371, 0.5623, 0.1722, 0.6243, 0.225, 0.6316, 0.201, 0.5623, 0.1722, 0.5507, 0.2104, 0.6219, 0.25, 0.6243, 0.225, 0.5507, 0.2104, 0.5468, 0.25, 0.6243, 0.275, 0.6219, 0.25, 0.5468, 0.25, 0.5507, 0.2896, 0.6316, 0.299, 0.6243, 0.275, 0.5507, 0.2896, 0.5623, 0.3278, 0.6435, 0.3212, 0.6316, 0.299, 0.5623, 0.3278, 0.581, 0.3629, 0.6594, 0.3406, 0.6435, 0.3212, 0.581, 0.3629, 0.6063, 0.3937, 0.6788, 0.3565, 0.6594, 0.3406, 0.6063, 0.3937, 0.6371, 0.419, 0.701, 0.3684, 0.6788, 0.3565, 0.6371, 0.419, 0.6722, 0.4377, 0.725, 0.3757, 0.701, 0.3684, 0.6722, 0.4377, 0.7104, 0.4493, 0.75, 0.3781, 0.725, 0.3757, 0.7104, 0.4493, 0.75, 0.4532, 0.6219, 0.25, 0.6243, 0.275, 0.6243, 0.275, 0.6219, 0.25, 0.8781, 0.25, 0.8757, 0.225, 0.8757, 0.225, 0.8781, 0.25, 0.6316, 0.201, 0.6243, 0.225, 0.6243, 0.225, 0.6316, 0.201, 0.8757, 0.225, 0.8684, 0.201, 0.8684, 0.201, 0.8757, 0.225, 0.6243, 0.225, 0.6219, 0.25, 0.6219, 0.25, 0.6243, 0.225, 0.8684, 0.201, 0.8565, 0.1788, 0.8565, 0.1788, 0.8684, 0.201, 0.6219, 0.25, 0.6243, 0.275, 0.6243, 0.275, 0.6219, 0.25, 0.8565, 0.1788, 0.8406, 0.1594, 0.8406, 0.1594, 0.8565, 0.1788, 0.6243, 0.275, 0.6316, 0.299, 0.6316, 0.299, 0.6243, 0.275, 0.8406, 0.1594, 0.8212, 0.1435, 0.8212, 0.1435, 0.8406, 0.1594, 0.6316, 0.299, 0.6435, 0.3212, 0.6435, 0.3212, 0.6316, 0.299, 0.8212, 0.1435, 0.799, 0.1316, 0.799, 0.1316, 0.8212, 0.1435, 0.75, 0.3781, 0.775, 0.3757, 0.775, 0.3757, 0.75, 0.3781, 0.6435, 0.3212, 0.6594, 0.3406, 0.6594, 0.3406, 0.6435, 0.3212, 0.799, 0.1316, 0.775, 0.1243, 0.775, 0.1243, 0.799, 0.1316, 0.775, 0.3757, 0.799, 0.3684, 0.799, 0.3684, 0.775, 0.3757, 0.6594, 0.3406, 0.6788, 0.3565, 0.6788, 0.3565, 0.6594, 0.3406, 0.775, 0.1243, 0.75, 0.1219, 0.75, 0.1219, 0.775, 0.1243, 0.799, 0.3684, 0.8212, 0.3565, 0.8212, 0.3565, 0.799, 0.3684, 0.6788, 0.3565, 0.701, 0.3684, 0.701, 0.3684, 0.6788, 0.3565, 0.75, 0.1219, 0.725, 0.1243, 0.725, 0.1243, 0.75, 0.1219, 0.8212, 0.3565, 0.8406, 0.3406, 0.8406, 0.3406, 0.8212, 0.3565, 0.701, 0.3684, 0.725, 0.3757, 0.725, 0.3757, 0.701, 0.3684, 0.725, 0.1243, 0.701, 0.1316, 0.701, 0.1316, 0.725, 0.1243, 0.8406, 0.3406, 0.8565, 0.3212, 0.8565, 0.3212, 0.8406, 0.3406, 0.725, 0.3757, 0.75, 0.3781, 0.75, 0.3781, 0.725, 0.3757, 0.701, 0.1316, 0.6788, 0.1435, 0.6788, 0.1435, 0.701, 0.1316, 0.8565, 0.3212, 0.8684, 0.299, 0.8684, 0.299, 0.8565, 0.3212, 0.6788, 0.1435, 0.6594, 0.1594, 0.6594, 0.1594, 0.6788, 0.1435, 0.8684, 0.299, 0.8757, 0.275, 0.8757, 0.275, 0.8684, 0.299, 0.6594, 0.1594, 0.6435, 0.1788, 0.6435, 0.1788, 0.6594, 0.1594, 0.8757, 0.275, 0.8781, 0.25, 0.8781, 0.25, 0.8757, 0.275, 0.75, 0.3781, 0.775, 0.3757, 0.799, 0.3684, 0.8212, 0.3565, 0.8406, 0.3406, 0.8565, 0.3212, 0.8684, 0.299, 0.8757, 0.275, 0.8781, 0.25, 0.8757, 0.225, 0.8684, 0.201, 0.8565, 0.1788, 0.8406, 0.1594, 0.8212, 0.1435, 0.799, 0.1316, 0.775, 0.1243, 0.75, 0.1219, 0.725, 0.1243, 0.701, 0.1316, 0.6788, 0.1435, 0.6594, 0.1594, 0.6435, 0.1788, 0.6316, 0.201, 0.6243, 0.225, 0.6219, 0.25, 0.6243, 0.275, 0.6316, 0.299, 0.6435, 0.3212, 0.6594, 0.3406, 0.6788, 0.3565, 0.701, 0.3684, 0.725, 0.3757, 0.8565, 0.1788, 0.8406, 0.1594, 0.8406, 0.1594, 0.8565, 0.1788, 0.6243, 0.275, 0.6316, 0.299, 0.6316, 0.299, 0.6243, 0.275, 0.8406, 0.1594, 0.8212, 0.1435, 0.8212, 0.1435, 0.8406, 0.1594, 0.6316, 0.299, 0.6435, 0.3212, 0.6435, 0.3212, 0.6316, 0.299, 0.8212, 0.1435, 0.799, 0.1316, 0.799, 0.1316, 0.8212, 0.1435, 0.75, 0.3781, 0.775, 0.3757, 0.775, 0.3757, 0.75, 0.3781, 0.6435, 0.3212, 0.6594, 0.3406, 0.6594, 0.3406, 0.6435, 0.3212, 0.799, 0.1316, 0.775, 0.1243, 0.775, 0.1243, 0.799, 0.1316, 0.775, 0.3757, 0.799, 0.3684, 0.799, 0.3684, 0.775, 0.3757, 0.6594, 0.3406, 0.6788, 0.3565, 0.6788, 0.3565, 0.6594, 0.3406, 0.775, 0.1243, 0.75, 0.1219, 0.75, 0.1219, 0.775, 0.1243, 0.799, 0.3684, 0.8212, 0.3565, 0.8212, 0.3565, 0.799, 0.3684, 0.6788, 0.3565, 0.701, 0.3684, 0.701, 0.3684, 0.6788, 0.3565, 0.75, 0.1219, 0.725, 0.1243, 0.725, 0.1243, 0.75, 0.1219, 0.8212, 0.3565, 0.8406, 0.3406, 0.8406, 0.3406, 0.8212, 0.3565, 0.701, 0.3684, 0.725, 0.3757, 0.725, 0.3757, 0.701, 0.3684, 0.725, 0.1243, 0.701, 0.1316, 0.701, 0.1316, 0.725, 0.1243, 0.8406, 0.3406, 0.8565, 0.3212, 0.8565, 0.3212, 0.8406, 0.3406, 0.725, 0.3757, 0.75, 0.3781, 0.75, 0.3781, 0.725, 0.3757, 0.701, 0.1316, 0.6788, 0.1435, 0.6788, 0.1435, 0.701, 0.1316, 0.8565, 0.3212, 0.8684, 0.299, 0.8684, 0.299, 0.8565, 0.3212, 0.6788, 0.1435, 0.6594, 0.1594, 0.6594, 0.1594, 0.6788, 0.1435, 0.8684, 0.299, 0.8757, 0.275, 0.8757, 0.275, 0.8684, 0.299, 0.6594, 0.1594, 0.6435, 0.1788, 0.6435, 0.1788, 0.6594, 0.1594, 0.8757, 0.275, 0.8781, 0.25, 0.8781, 0.25, 0.8757, 0.275, 0.6435, 0.1788, 0.6316, 0.201, 0.6316, 0.201, 0.6435, 0.1788, 0.8781, 0.25, 0.8757, 0.225, 0.8757, 0.225, 0.8781, 0.25, 0.6316, 0.201, 0.6243, 0.225, 0.6243, 0.225, 0.6316, 0.201, 0.8757, 0.225, 0.8684, 0.201, 0.8684, 0.201, 0.8757, 0.225, 0.6243, 0.225, 0.6219, 0.25, 0.6219, 0.25, 0.6243, 0.225, 0.8684, 0.201, 0.8565, 0.1788, 0.8565, 0.1788, 0.8684, 0.201])
me_cylinder.use_remesh_fix_poles = True
me_cylinder.use_remesh_preserve_attributes = False
me_cylinder.use_mirror_vertex_groups = False
me_cylinder.update()
me_cylinder_001 = bpy.data.meshes.new('Cylinder.001')
me_cylinder_001.from_pydata([(-5.853e-08, 0.8467, -1.0), (0.0, 1.0, 1.0), (0.1652, 0.8304, -1.0), (0.1951, 0.9808, 1.0), (0.324, 0.7823, -1.0), (0.3827, 0.9239, 1.0), (0.4704, 0.704, -1.0), (0.5556, 0.8315, 1.0), (0.5987, 0.5987, -1.0), (0.7071, 0.7071, 1.0), (0.704, 0.4704, -1.0), (0.8315, 0.5556, 1.0), (0.7823, 0.324, -1.0), (0.9239, 0.3827, 1.0), (0.8304, 0.1652, -1.0), (0.9808, 0.1951, 1.0), (0.8467, 5.197e-08, -1.0), (1.0, 7.55e-08, 1.0), (0.8304, -0.1652, -1.0), (0.9808, -0.1951, 1.0), (0.7823, -0.324, -1.0), (0.9239, -0.3827, 1.0), (0.704, -0.4704, -1.0), (0.8315, -0.5556, 1.0), (0.5987, -0.5987, -1.0), (0.7071, -0.7071, 1.0), (0.4704, -0.704, -1.0), (0.5556, -0.8315, 1.0), (0.324, -0.7823, -1.0), (0.3827, -0.9239, 1.0), (0.1652, -0.8304, -1.0), (0.1951, -0.9808, 1.0), (-2.788e-07, -0.8467, -1.0), (-3.258e-07, -1.0, 1.0), (-0.1652, -0.8304, -1.0), (-0.1951, -0.9808, 1.0), (-0.324, -0.7823, -1.0), (-0.3827, -0.9239, 1.0), (-0.4704, -0.704, -1.0), (-0.5556, -0.8315, 1.0), (-0.5987, -0.5987, -1.0), (-0.7071, -0.7071, 1.0), (-0.704, -0.4704, -1.0), (-0.8315, -0.5556, 1.0), (-0.7823, -0.324, -1.0), (-0.9239, -0.3827, 1.0), (-0.8304, -0.1652, -1.0), (-0.9808, -0.1951, 1.0), (-0.8467, 8.256e-07, -1.0), (-1.0, 9.656e-07, 1.0), (-0.8304, 0.1652, -1.0), (-0.9808, 0.1951, 1.0), (-0.7823, 0.324, -1.0), (-0.9239, 0.3827, 1.0), (-0.704, 0.4704, -1.0), (-0.8315, 0.5556, 1.0), (-0.5987, 0.5987, -1.0), (-0.7071, 0.7071, 1.0), (-0.4704, 0.704, -1.0), (-0.5556, 0.8315, 1.0), (-0.324, 0.7823, -1.0), (-0.3827, 0.9239, 1.0), (-0.1652, 0.8304, -1.0), (-0.1951, 0.9808, 1.0), (0.0, 1.0, -1.0), (0.1951, 0.9808, -1.0), (0.3827, 0.9239, -1.0), (0.5556, 0.8315, -1.0), (0.7071, 0.7071, -1.0), (0.8315, 0.5556, -1.0), (0.9239, 0.3827, -1.0), (0.9808, 0.1951, -1.0), (1.0, 7.55e-08, -1.0), (0.9808, -0.1951, -1.0), (0.9239, -0.3827, -1.0), (0.8315, -0.5556, -1.0), (0.7071, -0.7071, -1.0), (0.5556, -0.8315, -1.0), (0.3827, -0.9239, -1.0), (0.1951, -0.9808, -1.0), (-3.258e-07, -1.0, -1.0), (-0.1951, -0.9808, -1.0), (-0.3827, -0.9239, -1.0), (-0.5556, -0.8315, -1.0), (-0.7071, -0.7071, -1.0), (-0.8315, -0.5556, -1.0), (-0.9239, -0.3827, -1.0), (-0.9808, -0.1951, -1.0), (-1.0, 9.656e-07, -1.0), (-0.9808, 0.1951, -1.0), (-0.9239, 0.3827, -1.0), (-0.8315, 0.5556, -1.0), (-0.7071, 0.7071, -1.0), (-0.5556, 0.8315, -1.0), (-0.3827, 0.9239, -1.0), (-0.1951, 0.9808, -1.0), (-1.511e-07, 0.5338, -1.23), (0.1041, 0.5236, -1.23), (0.2043, 0.4932, -1.23), (0.2966, 0.4439, -1.23), (0.3775, 0.3775, -1.23), (0.4439, 0.2966, -1.23), (0.4932, 0.2043, -1.23), (0.5236, 0.1041, -1.23), (0.5338, -8.65e-08, -1.23), (0.5236, -0.1041, -1.23), (0.4932, -0.2043, -1.23), (0.4439, -0.2966, -1.23), (0.3775, -0.3775, -1.23), (0.2966, -0.4439, -1.23), (0.2043, -0.4932, -1.23), (0.1041, -0.5236, -1.23), (-1.628e-07, -0.5338, -1.23), (-0.1041, -0.5236, -1.23), (-0.2043, -0.4932, -1.23), (-0.2966, -0.4439, -1.23), (-0.3775, -0.3775, -1.23), (-0.4439, -0.2966, -1.23), (-0.4932, -0.2043, -1.23), (-0.5236, -0.1041, -1.23), (-0.5338, 4.552e-07, -1.23), (-0.5236, 0.1041, -1.23), (-0.4932, 0.2043, -1.23), (-0.4439, 0.2966, -1.23), (-0.3775, 0.3775, -1.23), (-0.2966, 0.4439, -1.23), (-0.2043, 0.4932, -1.23), (-0.1041, 0.5236, -1.23), (-5.853e-08, 0.8467, -1.23), (0.1652, 0.8304, -1.23), (0.324, 0.7823, -1.23), (0.4704, 0.704, -1.23), (0.5987, 0.5987, -1.23), (0.704, 0.4704, -1.23), (0.7823, 0.324, -1.23), (0.8304, 0.1652, -1.23), (0.8467, -3.145e-08, -1.23), (0.8304, -0.1652, -1.23), (0.7823, -0.324, -1.23), (0.704, -0.4704, -1.23), (0.5987, -0.5987, -1.23), (0.4704, -0.704, -1.23), (0.324, -0.7823, -1.23), (0.1652, -0.8304, -1.23), (-2.788e-07, -0.8467, -1.23), (-0.1652, -0.8304, -1.23), (-0.324, -0.7823, -1.23), (-0.4704, -0.704, -1.23), (-0.5987, -0.5987, -1.23), (-0.704, -0.4704, -1.23), (-0.7823, -0.324, -1.23), (-0.8304, -0.1652, -1.23), (-0.8467, 7.422e-07, -1.23), (-0.8304, 0.1652, -1.23), (-0.7823, 0.324, -1.23), (-0.704, 0.4704, -1.23), (-0.5987, 0.5987, -1.23), (-0.4704, 0.704, -1.23), (-0.324, 0.7823, -1.23), (-0.1652, 0.8304, -1.23), (-6.966e-07, 0.368, -1.61), (0.07179, 0.3609, -1.61), (0.1408, 0.34, -1.61), (0.2044, 0.306, -1.61), (0.2602, 0.2602, -1.61), (0.306, 0.2044, -1.61), (0.34, 0.1408, -1.61), (0.3609, 0.07179, -1.61), (0.368, -1.669e-07, -1.61), (0.3609, -0.07179, -1.61), (0.34, -0.1408, -1.61), (0.306, -0.2044, -1.61), (0.2602, -0.2602, -1.61), (0.2044, -0.306, -1.61), (0.1408, -0.34, -1.61), (0.07179, -0.3609, -1.61), (-7.048e-07, -0.368, -1.61), (-0.07179, -0.3609, -1.61), (-0.1408, -0.34, -1.61), (-0.2044, -0.306, -1.61), (-0.2602, -0.2602, -1.61), (-0.306, -0.2044, -1.61), (-0.34, -0.1408, -1.61), (-0.3609, -0.07179, -1.61), (-0.368, 2.066e-07, -1.61), (-0.3609, 0.07179, -1.61), (-0.34, 0.1408, -1.61), (-0.306, 0.2044, -1.61), (-0.2602, 0.2602, -1.61), (-0.2044, 0.306, -1.61), (-0.1408, 0.34, -1.61), (-0.07179, 0.3609, -1.61), (-1.456e-06, 0.2784, -2.097), (0.05431, 0.273, -2.097), (0.1065, 0.2572, -2.097), (0.1547, 0.2315, -2.097), (0.1968, 0.1968, -2.097), (0.2315, 0.1547, -2.097), (0.2572, 0.1065, -2.097), (0.273, 0.05431, -2.097), (0.2784, -3.106e-07, -2.097), (0.273, -0.05431, -2.097), (0.2572, -0.1065, -2.097), (0.2315, -0.1547, -2.097), (0.1968, -0.1968, -2.097), (0.1547, -0.2315, -2.097), (0.1065, -0.2572, -2.097), (0.05431, -0.273, -2.097), (-1.462e-06, -0.2784, -2.097), (-0.05431, -0.273, -2.097), (-0.1065, -0.2572, -2.097), (-0.1547, -0.2315, -2.097), (-0.1968, -0.1968, -2.097), (-0.2315, -0.1547, -2.097), (-0.2572, -0.1065, -2.097), (-0.273, -0.05431, -2.097), (-0.2784, -2.812e-08, -2.097), (-0.273, 0.05431, -2.097), (-0.2572, 0.1065, -2.097), (-0.2315, 0.1547, -2.097), (-0.1968, 0.1968, -2.097), (-0.1547, 0.2315, -2.097), (-0.1065, 0.2572, -2.097), (-0.05431, 0.273, -2.097)], [], [(64, 1, 3, 65), (65, 3, 5, 66), (66, 5, 7, 67), (67, 7, 9, 68), (68, 9, 11, 69), (69, 11, 13, 70), (70, 13, 15, 71), (71, 15, 17, 72), (72, 17, 19, 73), (73, 19, 21, 74), (74, 21, 23, 75), (75, 23, 25, 76), (76, 25, 27, 77), (77, 27, 29, 78), (78, 29, 31, 79), (79, 31, 33, 80), (80, 33, 35, 81), (81, 35, 37, 82), (82, 37, 39, 83), (83, 39, 41, 84), (84, 41, 43, 85), (85, 43, 45, 86), (86, 45, 47, 87), (87, 47, 49, 88), (88, 49, 51, 89), (89, 51, 53, 90), (90, 53, 55, 91), (91, 55, 57, 92), (92, 57, 59, 93), (93, 59, 61, 94), (3, 1, 63, 61, 59, 57, 55, 53, 51, 49, 47, 45, 43, 41, 39, 37, 35, 33, 31, 29, 27, 25, 23, 21, 19, 17, 15, 13, 11, 9, 7, 5), (94, 61, 63, 95), (95, 63, 1, 64), (30, 32, 144, 143), (2, 0, 64, 65), (4, 2, 65, 66), (6, 4, 66, 67), (8, 6, 67, 68), (10, 8, 68, 69), (12, 10, 69, 70), (14, 12, 70, 71), (16, 14, 71, 72), (18, 16, 72, 73), (20, 18, 73, 74), (22, 20, 74, 75), (24, 22, 75, 76), (26, 24, 76, 77), (28, 26, 77, 78), (30, 28, 78, 79), (32, 30, 79, 80), (34, 32, 80, 81), (36, 34, 81, 82), (38, 36, 82, 83), (40, 38, 83, 84), (42, 40, 84, 85), (44, 42, 85, 86), (46, 44, 86, 87), (48, 46, 87, 88), (50, 48, 88, 89), (52, 50, 89, 90), (54, 52, 90, 91), (56, 54, 91, 92), (58, 56, 92, 93), (60, 58, 93, 94), (62, 60, 94, 95), (0, 62, 95, 64), (117, 118, 182, 181), (4, 6, 131, 130), (58, 60, 158, 157), (32, 34, 145, 144), (6, 8, 132, 131), (60, 62, 159, 158), (34, 36, 146, 145), (8, 10, 133, 132), (62, 0, 128, 159), (36, 38, 147, 146), (10, 12, 134, 133), (38, 40, 148, 147), (12, 14, 135, 134), (40, 42, 149, 148), (14, 16, 136, 135), (42, 44, 150, 149), (16, 18, 137, 136), (44, 46, 151, 150), (18, 20, 138, 137), (46, 48, 152, 151), (20, 22, 139, 138), (48, 50, 153, 152), (22, 24, 140, 139), (50, 52, 154, 153), (24, 26, 141, 140), (52, 54, 155, 154), (26, 28, 142, 141), (0, 2, 129, 128), (54, 56, 156, 155), (28, 30, 143, 142), (2, 4, 130, 129), (56, 58, 157, 156), (97, 96, 128, 129), (98, 97, 129, 130), (99, 98, 130, 131), (100, 99, 131, 132), (101, 100, 132, 133), (102, 101, 133, 134), (103, 102, 134, 135), (104, 103, 135, 136), (105, 104, 136, 137), (106, 105, 137, 138), (107, 106, 138, 139), (108, 107, 139, 140), (109, 108, 140, 141), (110, 109, 141, 142), (111, 110, 142, 143), (112, 111, 143, 144), (113, 112, 144, 145), (114, 113, 145, 146), (115, 114, 146, 147), (116, 115, 147, 148), (117, 116, 148, 149), (118, 117, 149, 150), (119, 118, 150, 151), (120, 119, 151, 152), (121, 120, 152, 153), (122, 121, 153, 154), (123, 122, 154, 155), (124, 123, 155, 156), (125, 124, 156, 157), (126, 125, 157, 158), (127, 126, 158, 159), (96, 127, 159, 128), (184, 185, 217, 216), (104, 105, 169, 168), (118, 119, 183, 182), (105, 106, 170, 169), (119, 120, 184, 183), (106, 107, 171, 170), (120, 121, 185, 184), (107, 108, 172, 171), (121, 122, 186, 185), (108, 109, 173, 172), (122, 123, 187, 186), (109, 110, 174, 173), (96, 97, 161, 160), (123, 124, 188, 187), (110, 111, 175, 174), (97, 98, 162, 161), (124, 125, 189, 188), (111, 112, 176, 175), (98, 99, 163, 162), (125, 126, 190, 189), (112, 113, 177, 176), (99, 100, 164, 163), (126, 127, 191, 190), (113, 114, 178, 177), (100, 101, 165, 164), (127, 96, 160, 191), (114, 115, 179, 178), (101, 102, 166, 165), (115, 116, 180, 179), (102, 103, 167, 166), (116, 117, 181, 180), (103, 104, 168, 167), (192, 193, 194, 195, 196, 197, 198, 199, 200, 201, 202, 203, 204, 205, 206, 207, 208, 209, 210, 211, 212, 213, 214, 215, 216, 217, 218, 219, 220, 221, 222, 223), (171, 172, 204, 203), (185, 186, 218, 217), (172, 173, 205, 204), (186, 187, 219, 218), (173, 174, 206, 205), (160, 161, 193, 192), (187, 188, 220, 219), (174, 175, 207, 206), (161, 162, 194, 193), (188, 189, 221, 220), (175, 176, 208, 207), (162, 163, 195, 194), (189, 190, 222, 221), (176, 177, 209, 208), (163, 164, 196, 195), (190, 191, 223, 222), (177, 178, 210, 209), (164, 165, 197, 196), (191, 160, 192, 223), (178, 179, 211, 210), (165, 166, 198, 197), (179, 180, 212, 211), (166, 167, 199, 198), (180, 181, 213, 212), (167, 168, 200, 199), (181, 182, 214, 213), (168, 169, 201, 200), (182, 183, 215, 214), (169, 170, 202, 201), (183, 184, 216, 215), (170, 171, 203, 202)])
_uv = me_cylinder_001.uv_layers.new(name='UVMap')
_uv.uv.foreach_set('vector', [1.0, 0.5, 1.0, 1.0, 0.9688, 1.0, 0.9688, 0.5, 0.9688, 0.5, 0.9688, 1.0, 0.9375, 1.0, 0.9375, 0.5, 0.9375, 0.5, 0.9375, 1.0, 0.9062, 1.0, 0.9062, 0.5, 0.9062, 0.5, 0.9062, 1.0, 0.875, 1.0, 0.875, 0.5, 0.875, 0.5, 0.875, 1.0, 0.8438, 1.0, 0.8438, 0.5, 0.8438, 0.5, 0.8438, 1.0, 0.8125, 1.0, 0.8125, 0.5, 0.8125, 0.5, 0.8125, 1.0, 0.7812, 1.0, 0.7812, 0.5, 0.7812, 0.5, 0.7812, 1.0, 0.75, 1.0, 0.75, 0.5, 0.75, 0.5, 0.75, 1.0, 0.7188, 1.0, 0.7188, 0.5, 0.7188, 0.5, 0.7188, 1.0, 0.6875, 1.0, 0.6875, 0.5, 0.6875, 0.5, 0.6875, 1.0, 0.6562, 1.0, 0.6562, 0.5, 0.6562, 0.5, 0.6562, 1.0, 0.625, 1.0, 0.625, 0.5, 0.625, 0.5, 0.625, 1.0, 0.5938, 1.0, 0.5938, 0.5, 0.5938, 0.5, 0.5938, 1.0, 0.5625, 1.0, 0.5625, 0.5, 0.5625, 0.5, 0.5625, 1.0, 0.5312, 1.0, 0.5312, 0.5, 0.5312, 0.5, 0.5312, 1.0, 0.5, 1.0, 0.5, 0.5, 0.5, 0.5, 0.5, 1.0, 0.4688, 1.0, 0.4688, 0.5, 0.4688, 0.5, 0.4688, 1.0, 0.4375, 1.0, 0.4375, 0.5, 0.4375, 0.5, 0.4375, 1.0, 0.4062, 1.0, 0.4062, 0.5, 0.4062, 0.5, 0.4062, 1.0, 0.375, 1.0, 0.375, 0.5, 0.375, 0.5, 0.375, 1.0, 0.3438, 1.0, 0.3438, 0.5, 0.3438, 0.5, 0.3438, 1.0, 0.3125, 1.0, 0.3125, 0.5, 0.3125, 0.5, 0.3125, 1.0, 0.2812, 1.0, 0.2812, 0.5, 0.2812, 0.5, 0.2812, 1.0, 0.25, 1.0, 0.25, 0.5, 0.25, 0.5, 0.25, 1.0, 0.2188, 1.0, 0.2188, 0.5, 0.2188, 0.5, 0.2188, 1.0, 0.1875, 1.0, 0.1875, 0.5, 0.1875, 0.5, 0.1875, 1.0, 0.1562, 1.0, 0.1562, 0.5, 0.1562, 0.5, 0.1562, 1.0, 0.125, 1.0, 0.125, 0.5, 0.125, 0.5, 0.125, 1.0, 0.09375, 1.0, 0.09375, 0.5, 0.09375, 0.5, 0.09375, 1.0, 0.0625, 1.0, 0.0625, 0.5, 0.2968, 0.4854, 0.25, 0.49, 0.2032, 0.4854, 0.1582, 0.4717, 0.1167, 0.4496, 0.08029, 0.4197, 0.05045, 0.3833, 0.02827, 0.3418, 0.01461, 0.2968, 0.01, 0.25, 0.01461, 0.2032, 0.02827, 0.1582, 0.05045, 0.1167, 0.08029, 0.08029, 0.1167, 0.05045, 0.1582, 0.02827, 0.2032, 0.01461, 0.25, 0.01, 0.2968, 0.01461, 0.3418, 0.02827, 0.3833, 0.05045, 0.4197, 0.08029, 0.4496, 0.1167, 0.4717, 0.1582, 0.4854, 0.2032, 0.49, 0.25, 0.4854, 0.2968, 0.4717, 0.3418, 0.4496, 0.3833, 0.4197, 0.4197, 0.3833, 0.4496, 0.3418, 0.4717, 0.0625, 0.5, 0.0625, 1.0, 0.03125, 1.0, 0.03125, 0.5, 0.03125, 0.5, 0.03125, 1.0, 0.0, 1.0, 0.0, 0.5, 0.7896, 0.05069, 0.75, 0.04679, 0.75, 0.04679, 0.7896, 0.05069, 0.7896, 0.4493, 0.75, 0.4532, 0.75, 0.49, 0.7968, 0.4854, 0.8278, 0.4377, 0.7896, 0.4493, 0.7968, 0.4854, 0.8418, 0.4717, 0.8629, 0.419, 0.8278, 0.4377, 0.8418, 0.4717, 0.8833, 0.4496, 0.8937, 0.3937, 0.8629, 0.419, 0.8833, 0.4496, 0.9197, 0.4197, 0.919, 0.3629, 0.8937, 0.3937, 0.9197, 0.4197, 0.9496, 0.3833, 0.9377, 0.3278, 0.919, 0.3629, 0.9496, 0.3833, 0.9717, 0.3418, 0.9493, 0.2896, 0.9377, 0.3278, 0.9717, 0.3418, 0.9854, 0.2968, 0.9532, 0.25, 0.9493, 0.2896, 0.9854, 0.2968, 0.99, 0.25, 0.9493, 0.2104, 0.9532, 0.25, 0.99, 0.25, 0.9854, 0.2032, 0.9377, 0.1722, 0.9493, 0.2104, 0.9854, 0.2032, 0.9717, 0.1582, 0.919, 0.1371, 0.9377, 0.1722, 0.9717, 0.1582, 0.9496, 0.1167, 0.8937, 0.1063, 0.919, 0.1371, 0.9496, 0.1167, 0.9197, 0.08029, 0.8629, 0.08104, 0.8937, 0.1063, 0.9197, 0.08029, 0.8833, 0.05045, 0.8278, 0.06226, 0.8629, 0.08104, 0.8833, 0.05045, 0.8418, 0.02827, 0.7896, 0.05069, 0.8278, 0.06226, 0.8418, 0.02827, 0.7968, 0.01461, 0.75, 0.04679, 0.7896, 0.05069, 0.7968, 0.01461, 0.75, 0.01, 0.7104, 0.05069, 0.75, 0.04679, 0.75, 0.01, 0.7032, 0.01461, 0.6722, 0.06226, 0.7104, 0.05069, 0.7032, 0.01461, 0.6582, 0.02827, 0.6371, 0.08104, 0.6722, 0.06226, 0.6582, 0.02827, 0.6167, 0.05045, 0.6063, 0.1063, 0.6371, 0.08104, 0.6167, 0.05045, 0.5803, 0.08029, 0.581, 0.1371, 0.6063, 0.1063, 0.5803, 0.08029, 0.5504, 0.1167, 0.5623, 0.1722, 0.581, 0.1371, 0.5504, 0.1167, 0.5283, 0.1582, 0.5507, 0.2104, 0.5623, 0.1722, 0.5283, 0.1582, 0.5146, 0.2032, 0.5468, 0.25, 0.5507, 0.2104, 0.5146, 0.2032, 0.51, 0.25, 0.5507, 0.2896, 0.5468, 0.25, 0.51, 0.25, 0.5146, 0.2968, 0.5623, 0.3278, 0.5507, 0.2896, 0.5146, 0.2968, 0.5283, 0.3418, 0.581, 0.3629, 0.5623, 0.3278, 0.5283, 0.3418, 0.5504, 0.3833, 0.6063, 0.3937, 0.581, 0.3629, 0.5504, 0.3833, 0.5803, 0.4197, 0.6371, 0.419, 0.6063, 0.3937, 0.5803, 0.4197, 0.6167, 0.4496, 0.6722, 0.4377, 0.6371, 0.419, 0.6167, 0.4496, 0.6582, 0.4717, 0.7104, 0.4493, 0.6722, 0.4377, 0.6582, 0.4717, 0.7032, 0.4854, 0.75, 0.4532, 0.7104, 0.4493, 0.7032, 0.4854, 0.75, 0.49, 0.6435, 0.1788, 0.6316, 0.201, 0.6316, 0.201, 0.6435, 0.1788, 0.8278, 0.4377, 0.8629, 0.419, 0.8629, 0.419, 0.8278, 0.4377, 0.6371, 0.419, 0.6722, 0.4377, 0.6722, 0.4377, 0.6371, 0.419, 0.75, 0.04679, 0.7104, 0.05069, 0.7104, 0.05069, 0.75, 0.04679, 0.8629, 0.419, 0.8937, 0.3937, 0.8937, 0.3937, 0.8629, 0.419, 0.6722, 0.4377, 0.7104, 0.4493, 0.7104, 0.4493, 0.6722, 0.4377, 0.7104, 0.05069, 0.6722, 0.06226, 0.6722, 0.06226, 0.7104, 0.05069, 0.8937, 0.3937, 0.919, 0.3629, 0.919, 0.3629, 0.8937, 0.3937, 0.7104, 0.4493, 0.75, 0.4532, 0.75, 0.4532, 0.7104, 0.4493, 0.6722, 0.06226, 0.6371, 0.08104, 0.6371, 0.08104, 0.6722, 0.06226, 0.919, 0.3629, 0.9377, 0.3278, 0.9377, 0.3278, 0.919, 0.3629, 0.6371, 0.08104, 0.6063, 0.1063, 0.6063, 0.1063, 0.6371, 0.08104, 0.9377, 0.3278, 0.9493, 0.2896, 0.9493, 0.2896, 0.9377, 0.3278, 0.6063, 0.1063, 0.581, 0.1371, 0.581, 0.1371, 0.6063, 0.1063, 0.9493, 0.2896, 0.9532, 0.25, 0.9532, 0.25, 0.9493, 0.2896, 0.581, 0.1371, 0.5623, 0.1722, 0.5623, 0.1722, 0.581, 0.1371, 0.9532, 0.25, 0.9493, 0.2104, 0.9493, 0.2104, 0.9532, 0.25, 0.5623, 0.1722, 0.5507, 0.2104, 0.5507, 0.2104, 0.5623, 0.1722, 0.9493, 0.2104, 0.9377, 0.1722, 0.9377, 0.1722, 0.9493, 0.2104, 0.5507, 0.2104, 0.5468, 0.25, 0.5468, 0.25, 0.5507, 0.2104, 0.9377, 0.1722, 0.919, 0.1371, 0.919, 0.1371, 0.9377, 0.1722, 0.5468, 0.25, 0.5507, 0.2896, 0.5507, 0.2896, 0.5468, 0.25, 0.919, 0.1371, 0.8937, 0.1063, 0.8937, 0.1063, 0.919, 0.1371, 0.5507, 0.2896, 0.5623, 0.3278, 0.5623, 0.3278, 0.5507, 0.2896, 0.8937, 0.1063, 0.8629, 0.08104, 0.8629, 0.08104, 0.8937, 0.1063, 0.5623, 0.3278, 0.581, 0.3629, 0.581, 0.3629, 0.5623, 0.3278, 0.8629, 0.08104, 0.8278, 0.06226, 0.8278, 0.06226, 0.8629, 0.08104, 0.75, 0.4532, 0.7896, 0.4493, 0.7896, 0.4493, 0.75, 0.4532, 0.581, 0.3629, 0.6063, 0.3937, 0.6063, 0.3937, 0.581, 0.3629, 0.8278, 0.06226, 0.7896, 0.05069, 0.7896, 0.05069, 0.8278, 0.06226, 0.7896, 0.4493, 0.8278, 0.4377, 0.8278, 0.4377, 0.7896, 0.4493, 0.6063, 0.3937, 0.6371, 0.419, 0.6371, 0.419, 0.6063, 0.3937, 0.775, 0.3757, 0.75, 0.3781, 0.75, 0.4532, 0.7896, 0.4493, 0.799, 0.3684, 0.775, 0.3757, 0.7896, 0.4493, 0.8278, 0.4377, 0.8212, 0.3565, 0.799, 0.3684, 0.8278, 0.4377, 0.8629, 0.419, 0.8406, 0.3406, 0.8212, 0.3565, 0.8629, 0.419, 0.8937, 0.3937, 0.8565, 0.3212, 0.8406, 0.3406, 0.8937, 0.3937, 0.919, 0.3629, 0.8684, 0.299, 0.8565, 0.3212, 0.919, 0.3629, 0.9377, 0.3278, 0.8757, 0.275, 0.8684, 0.299, 0.9377, 0.3278, 0.9493, 0.2896, 0.8781, 0.25, 0.8757, 0.275, 0.9493, 0.2896, 0.9532, 0.25, 0.8757, 0.225, 0.8781, 0.25, 0.9532, 0.25, 0.9493, 0.2104, 0.8684, 0.201, 0.8757, 0.225, 0.9493, 0.2104, 0.9377, 0.1722, 0.8565, 0.1788, 0.8684, 0.201, 0.9377, 0.1722, 0.919, 0.1371, 0.8406, 0.1594, 0.8565, 0.1788, 0.919, 0.1371, 0.8937, 0.1063, 0.8212, 0.1435, 0.8406, 0.1594, 0.8937, 0.1063, 0.8629, 0.08104, 0.799, 0.1316, 0.8212, 0.1435, 0.8629, 0.08104, 0.8278, 0.06226, 0.775, 0.1243, 0.799, 0.1316, 0.8278, 0.06226, 0.7896, 0.05069, 0.75, 0.1219, 0.775, 0.1243, 0.7896, 0.05069, 0.75, 0.04679, 0.725, 0.1243, 0.75, 0.1219, 0.75, 0.04679, 0.7104, 0.05069, 0.701, 0.1316, 0.725, 0.1243, 0.7104, 0.05069, 0.6722, 0.06226, 0.6788, 0.1435, 0.701, 0.1316, 0.6722, 0.06226, 0.6371, 0.08104, 0.6594, 0.1594, 0.6788, 0.1435, 0.6371, 0.08104, 0.6063, 0.1063, 0.6435, 0.1788, 0.6594, 0.1594, 0.6063, 0.1063, 0.581, 0.1371, 0.6316, 0.201, 0.6435, 0.1788, 0.581, 0.1371, 0.5623, 0.1722, 0.6243, 0.225, 0.6316, 0.201, 0.5623, 0.1722, 0.5507, 0.2104, 0.6219, 0.25, 0.6243, 0.225, 0.5507, 0.2104, 0.5468, 0.25, 0.6243, 0.275, 0.6219, 0.25, 0.5468, 0.25, 0.5507, 0.2896, 0.6316, 0.299, 0.6243, 0.275, 0.5507, 0.2896, 0.5623, 0.3278, 0.6435, 0.3212, 0.6316, 0.299, 0.5623, 0.3278, 0.581, 0.3629, 0.6594, 0.3406, 0.6435, 0.3212, 0.581, 0.3629, 0.6063, 0.3937, 0.6788, 0.3565, 0.6594, 0.3406, 0.6063, 0.3937, 0.6371, 0.419, 0.701, 0.3684, 0.6788, 0.3565, 0.6371, 0.419, 0.6722, 0.4377, 0.725, 0.3757, 0.701, 0.3684, 0.6722, 0.4377, 0.7104, 0.4493, 0.75, 0.3781, 0.725, 0.3757, 0.7104, 0.4493, 0.75, 0.4532, 0.6219, 0.25, 0.6243, 0.275, 0.6243, 0.275, 0.6219, 0.25, 0.8781, 0.25, 0.8757, 0.225, 0.8757, 0.225, 0.8781, 0.25, 0.6316, 0.201, 0.6243, 0.225, 0.6243, 0.225, 0.6316, 0.201, 0.8757, 0.225, 0.8684, 0.201, 0.8684, 0.201, 0.8757, 0.225, 0.6243, 0.225, 0.6219, 0.25, 0.6219, 0.25, 0.6243, 0.225, 0.8684, 0.201, 0.8565, 0.1788, 0.8565, 0.1788, 0.8684, 0.201, 0.6219, 0.25, 0.6243, 0.275, 0.6243, 0.275, 0.6219, 0.25, 0.8565, 0.1788, 0.8406, 0.1594, 0.8406, 0.1594, 0.8565, 0.1788, 0.6243, 0.275, 0.6316, 0.299, 0.6316, 0.299, 0.6243, 0.275, 0.8406, 0.1594, 0.8212, 0.1435, 0.8212, 0.1435, 0.8406, 0.1594, 0.6316, 0.299, 0.6435, 0.3212, 0.6435, 0.3212, 0.6316, 0.299, 0.8212, 0.1435, 0.799, 0.1316, 0.799, 0.1316, 0.8212, 0.1435, 0.75, 0.3781, 0.775, 0.3757, 0.775, 0.3757, 0.75, 0.3781, 0.6435, 0.3212, 0.6594, 0.3406, 0.6594, 0.3406, 0.6435, 0.3212, 0.799, 0.1316, 0.775, 0.1243, 0.775, 0.1243, 0.799, 0.1316, 0.775, 0.3757, 0.799, 0.3684, 0.799, 0.3684, 0.775, 0.3757, 0.6594, 0.3406, 0.6788, 0.3565, 0.6788, 0.3565, 0.6594, 0.3406, 0.775, 0.1243, 0.75, 0.1219, 0.75, 0.1219, 0.775, 0.1243, 0.799, 0.3684, 0.8212, 0.3565, 0.8212, 0.3565, 0.799, 0.3684, 0.6788, 0.3565, 0.701, 0.3684, 0.701, 0.3684, 0.6788, 0.3565, 0.75, 0.1219, 0.725, 0.1243, 0.725, 0.1243, 0.75, 0.1219, 0.8212, 0.3565, 0.8406, 0.3406, 0.8406, 0.3406, 0.8212, 0.3565, 0.701, 0.3684, 0.725, 0.3757, 0.725, 0.3757, 0.701, 0.3684, 0.725, 0.1243, 0.701, 0.1316, 0.701, 0.1316, 0.725, 0.1243, 0.8406, 0.3406, 0.8565, 0.3212, 0.8565, 0.3212, 0.8406, 0.3406, 0.725, 0.3757, 0.75, 0.3781, 0.75, 0.3781, 0.725, 0.3757, 0.701, 0.1316, 0.6788, 0.1435, 0.6788, 0.1435, 0.701, 0.1316, 0.8565, 0.3212, 0.8684, 0.299, 0.8684, 0.299, 0.8565, 0.3212, 0.6788, 0.1435, 0.6594, 0.1594, 0.6594, 0.1594, 0.6788, 0.1435, 0.8684, 0.299, 0.8757, 0.275, 0.8757, 0.275, 0.8684, 0.299, 0.6594, 0.1594, 0.6435, 0.1788, 0.6435, 0.1788, 0.6594, 0.1594, 0.8757, 0.275, 0.8781, 0.25, 0.8781, 0.25, 0.8757, 0.275, 0.75, 0.3781, 0.775, 0.3757, 0.799, 0.3684, 0.8212, 0.3565, 0.8406, 0.3406, 0.8565, 0.3212, 0.8684, 0.299, 0.8757, 0.275, 0.8781, 0.25, 0.8757, 0.225, 0.8684, 0.201, 0.8565, 0.1788, 0.8406, 0.1594, 0.8212, 0.1435, 0.799, 0.1316, 0.775, 0.1243, 0.75, 0.1219, 0.725, 0.1243, 0.701, 0.1316, 0.6788, 0.1435, 0.6594, 0.1594, 0.6435, 0.1788, 0.6316, 0.201, 0.6243, 0.225, 0.6219, 0.25, 0.6243, 0.275, 0.6316, 0.299, 0.6435, 0.3212, 0.6594, 0.3406, 0.6788, 0.3565, 0.701, 0.3684, 0.725, 0.3757, 0.8565, 0.1788, 0.8406, 0.1594, 0.8406, 0.1594, 0.8565, 0.1788, 0.6243, 0.275, 0.6316, 0.299, 0.6316, 0.299, 0.6243, 0.275, 0.8406, 0.1594, 0.8212, 0.1435, 0.8212, 0.1435, 0.8406, 0.1594, 0.6316, 0.299, 0.6435, 0.3212, 0.6435, 0.3212, 0.6316, 0.299, 0.8212, 0.1435, 0.799, 0.1316, 0.799, 0.1316, 0.8212, 0.1435, 0.75, 0.3781, 0.775, 0.3757, 0.775, 0.3757, 0.75, 0.3781, 0.6435, 0.3212, 0.6594, 0.3406, 0.6594, 0.3406, 0.6435, 0.3212, 0.799, 0.1316, 0.775, 0.1243, 0.775, 0.1243, 0.799, 0.1316, 0.775, 0.3757, 0.799, 0.3684, 0.799, 0.3684, 0.775, 0.3757, 0.6594, 0.3406, 0.6788, 0.3565, 0.6788, 0.3565, 0.6594, 0.3406, 0.775, 0.1243, 0.75, 0.1219, 0.75, 0.1219, 0.775, 0.1243, 0.799, 0.3684, 0.8212, 0.3565, 0.8212, 0.3565, 0.799, 0.3684, 0.6788, 0.3565, 0.701, 0.3684, 0.701, 0.3684, 0.6788, 0.3565, 0.75, 0.1219, 0.725, 0.1243, 0.725, 0.1243, 0.75, 0.1219, 0.8212, 0.3565, 0.8406, 0.3406, 0.8406, 0.3406, 0.8212, 0.3565, 0.701, 0.3684, 0.725, 0.3757, 0.725, 0.3757, 0.701, 0.3684, 0.725, 0.1243, 0.701, 0.1316, 0.701, 0.1316, 0.725, 0.1243, 0.8406, 0.3406, 0.8565, 0.3212, 0.8565, 0.3212, 0.8406, 0.3406, 0.725, 0.3757, 0.75, 0.3781, 0.75, 0.3781, 0.725, 0.3757, 0.701, 0.1316, 0.6788, 0.1435, 0.6788, 0.1435, 0.701, 0.1316, 0.8565, 0.3212, 0.8684, 0.299, 0.8684, 0.299, 0.8565, 0.3212, 0.6788, 0.1435, 0.6594, 0.1594, 0.6594, 0.1594, 0.6788, 0.1435, 0.8684, 0.299, 0.8757, 0.275, 0.8757, 0.275, 0.8684, 0.299, 0.6594, 0.1594, 0.6435, 0.1788, 0.6435, 0.1788, 0.6594, 0.1594, 0.8757, 0.275, 0.8781, 0.25, 0.8781, 0.25, 0.8757, 0.275, 0.6435, 0.1788, 0.6316, 0.201, 0.6316, 0.201, 0.6435, 0.1788, 0.8781, 0.25, 0.8757, 0.225, 0.8757, 0.225, 0.8781, 0.25, 0.6316, 0.201, 0.6243, 0.225, 0.6243, 0.225, 0.6316, 0.201, 0.8757, 0.225, 0.8684, 0.201, 0.8684, 0.201, 0.8757, 0.225, 0.6243, 0.225, 0.6219, 0.25, 0.6219, 0.25, 0.6243, 0.225, 0.8684, 0.201, 0.8565, 0.1788, 0.8565, 0.1788, 0.8684, 0.201])
me_cylinder_001.use_remesh_fix_poles = True
me_cylinder_001.use_remesh_preserve_attributes = False
me_cylinder_001.use_mirror_vertex_groups = False
me_cylinder_001.update()
me_cylinder_002 = bpy.data.meshes.new('Cylinder.002')
me_cylinder_002.from_pydata([(8.111e-09, 0.7486, -1.0), (0.0, 1.0, 1.0), (0.5293, 0.5293, -1.0), (0.7071, 0.7071, 1.0), (0.7486, -3.966e-08, -1.0), (1.0, -4.371e-08, 1.0), (0.5293, -0.5293, -1.0), (0.7071, -0.7071, 1.0), (-6.715e-08, -0.7486, -1.0), (-8.742e-08, -1.0, 1.0), (-0.5293, -0.5293, -1.0), (-0.7071, -0.7071, 1.0), (-0.7486, 1.192e-08, -1.0), (-1.0, 1.192e-08, 1.0), (-0.5293, 0.5293, -1.0), (-0.7071, 0.7071, 1.0), (0.2208, 0.1918, 6.33), (2.961e-07, 0.2833, 6.33), (0.3123, -0.02902, 6.33), (0.2208, -0.2498, 6.33), (2.415e-07, -0.3413, 6.33), (-0.2208, -0.2498, 6.33), (-0.3123, -0.02902, 6.33), (-0.2208, 0.1918, 6.33), (0.0, 1.0, -1.0), (0.7071, 0.7071, -1.0), (1.0, -4.371e-08, -1.0), (0.7071, -0.7071, -1.0), (-8.742e-08, -1.0, -1.0), (-0.7071, -0.7071, -1.0), (-1.0, 1.192e-08, -1.0), (-0.7071, 0.7071, -1.0), (8.111e-09, 0.7465, -0.627), (0.5293, 0.5273, -0.627), (0.7486, -0.002031, -0.627), (0.5293, -0.5313, -0.627), (-6.715e-08, -0.7506, -0.627), (-0.5293, -0.5313, -0.627), (-0.7486, -0.002031, -0.627), (-0.5293, 0.5273, -0.627), (0.29, 0.261, 6.33), (2.961e-07, 0.3812, 6.33), (0.4102, -0.02902, 6.33), (0.29, -0.3191, 6.33), (2.305e-07, -0.4392, 6.33), (-0.29, -0.3191, 6.33), (-0.4102, -0.02902, 6.33), (-0.29, 0.261, 6.33), (0.1057, 0.07782, 6.123), (2.661e-07, 0.1216, 6.123), (0.1495, -0.02789, 6.123), (0.1057, -0.1336, 6.123), (2.399e-07, -0.1774, 6.123), (-0.1057, -0.1336, 6.123), (-0.1495, -0.02789, 6.123), (-0.1057, 0.07782, 6.123), (0.1057, 0.07737, 6.205), (2.661e-07, 0.1212, 6.205), (0.1495, -0.02834, 6.205), (0.1057, -0.134, 6.205), (2.399e-07, -0.1778, 6.205), (-0.1057, -0.134, 6.205), (-0.1495, -0.02834, 6.205), (-0.1057, 0.07737, 6.205)], [], [(24, 1, 3, 25), (25, 3, 5, 26), (26, 5, 7, 27), (27, 7, 9, 28), (28, 9, 11, 29), (29, 11, 13, 30), (5, 3, 40, 42), (30, 13, 15, 31), (31, 15, 1, 24), (8, 10, 37, 36), (18, 16, 48, 50), (11, 9, 44, 45), (1, 15, 47, 41), (3, 1, 41, 40), (7, 5, 42, 43), (13, 11, 45, 46), (9, 7, 43, 44), (15, 13, 46, 47), (2, 0, 24, 25), (4, 2, 25, 26), (6, 4, 26, 27), (8, 6, 27, 28), (10, 8, 28, 29), (12, 10, 29, 30), (14, 12, 30, 31), (0, 14, 31, 24), (32, 33, 34, 35, 36, 37, 38, 39), (4, 6, 35, 34), (0, 2, 33, 32), (14, 0, 32, 39), (10, 12, 38, 37), (6, 8, 36, 35), (2, 4, 34, 33), (12, 14, 39, 38), (17, 16, 40, 41), (16, 18, 42, 40), (18, 19, 43, 42), (19, 20, 44, 43), (20, 21, 45, 44), (21, 22, 46, 45), (22, 23, 47, 46), (23, 17, 41, 47), (49, 55, 63, 57), (23, 22, 54, 55), (21, 20, 52, 53), (19, 18, 50, 51), (16, 17, 49, 48), (17, 23, 55, 49), (22, 21, 53, 54), (20, 19, 51, 52), (56, 57, 63, 62, 61, 60, 59, 58), (54, 53, 61, 62), (52, 51, 59, 60), (50, 48, 56, 58), (55, 54, 62, 63), (53, 52, 60, 61), (51, 50, 58, 59), (48, 49, 57, 56)])
_uv = me_cylinder_002.uv_layers.new(name='UVMap')
_uv.uv.foreach_set('vector', [1.0, 0.5, 1.0, 1.0, 0.875, 1.0, 0.875, 0.5, 0.875, 0.5, 0.875, 1.0, 0.75, 1.0, 0.75, 0.5, 0.75, 0.5, 0.75, 1.0, 0.625, 1.0, 0.625, 0.5, 0.625, 0.5, 0.625, 1.0, 0.5, 1.0, 0.5, 0.5, 0.5, 0.5, 0.5, 1.0, 0.375, 1.0, 0.375, 0.5, 0.375, 0.5, 0.375, 1.0, 0.25, 1.0, 0.25, 0.5, 0.75, 1.0, 0.875, 1.0, 0.875, 1.0, 0.75, 1.0, 0.25, 0.5, 0.25, 1.0, 0.125, 1.0, 0.125, 0.5, 0.125, 0.5, 0.125, 1.0, 0.0, 1.0, 0.0, 0.5, 0.75, 0.07034, 0.623, 0.123, 0.623, 0.123, 0.75, 0.07034, 0.4327, 0.25, 0.3792, 0.3792, 0.3792, 0.3792, 0.4327, 0.25, 0.375, 1.0, 0.5, 1.0, 0.5, 1.0, 0.375, 1.0, 0.0, 1.0, 0.125, 1.0, 0.125, 1.0, 0.0, 1.0, 0.875, 1.0, 1.0, 1.0, 1.0, 1.0, 0.875, 1.0, 0.625, 1.0, 0.75, 1.0, 0.75, 1.0, 0.625, 1.0, 0.25, 1.0, 0.375, 1.0, 0.375, 1.0, 0.25, 1.0, 0.5, 1.0, 0.625, 1.0, 0.625, 1.0, 0.5, 1.0, 0.125, 1.0, 0.25, 1.0, 0.25, 1.0, 0.125, 1.0, 0.877, 0.377, 0.75, 0.4297, 0.75, 0.49, 0.9197, 0.4197, 0.9297, 0.25, 0.877, 0.377, 0.9197, 0.4197, 0.99, 0.25, 0.877, 0.123, 0.9297, 0.25, 0.99, 0.25, 0.9197, 0.08029, 0.75, 0.07034, 0.877, 0.123, 0.9197, 0.08029, 0.75, 0.01, 0.623, 0.123, 0.75, 0.07034, 0.75, 0.01, 0.5803, 0.08029, 0.5703, 0.25, 0.623, 0.123, 0.5803, 0.08029, 0.51, 0.25, 0.623, 0.377, 0.5703, 0.25, 0.51, 0.25, 0.5803, 0.4197, 0.75, 0.4297, 0.623, 0.377, 0.5803, 0.4197, 0.75, 0.49, 0.75, 0.4297, 0.877, 0.377, 0.9297, 0.25, 0.877, 0.123, 0.75, 0.07034, 0.623, 0.123, 0.5703, 0.25, 0.623, 0.377, 0.9297, 0.25, 0.877, 0.123, 0.877, 0.123, 0.9297, 0.25, 0.75, 0.4297, 0.877, 0.377, 0.877, 0.377, 0.75, 0.4297, 0.623, 0.377, 0.75, 0.4297, 0.75, 0.4297, 0.623, 0.377, 0.623, 0.123, 0.5703, 0.25, 0.5703, 0.25, 0.623, 0.123, 0.877, 0.123, 0.75, 0.07034, 0.75, 0.07034, 0.877, 0.123, 0.877, 0.377, 0.9297, 0.25, 0.9297, 0.25, 0.877, 0.377, 0.5703, 0.25, 0.623, 0.377, 0.623, 0.377, 0.5703, 0.25, 0.25, 0.4327, 0.3792, 0.3792, 0.4197, 0.4197, 0.25, 0.49, 0.3792, 0.3792, 0.4327, 0.25, 0.49, 0.25, 0.4197, 0.4197, 0.4327, 0.25, 0.3792, 0.1208, 0.4197, 0.08029, 0.49, 0.25, 0.3792, 0.1208, 0.25, 0.06729, 0.25, 0.01, 0.4197, 0.08029, 0.25, 0.06729, 0.1208, 0.1208, 0.08029, 0.08029, 0.25, 0.01, 0.1208, 0.1208, 0.06729, 0.25, 0.01, 0.25, 0.08029, 0.08029, 0.06729, 0.25, 0.1208, 0.3792, 0.08029, 0.4197, 0.01, 0.25, 0.1208, 0.3792, 0.25, 0.4327, 0.25, 0.49, 0.08029, 0.4197, 0.25, 0.4327, 0.1208, 0.3792, 0.1208, 0.3792, 0.25, 0.4327, 0.1208, 0.3792, 0.06729, 0.25, 0.06729, 0.25, 0.1208, 0.3792, 0.1208, 0.1208, 0.25, 0.06729, 0.25, 0.06729, 0.1208, 0.1208, 0.3792, 0.1208, 0.4327, 0.25, 0.4327, 0.25, 0.3792, 0.1208, 0.3792, 0.3792, 0.25, 0.4327, 0.25, 0.4327, 0.3792, 0.3792, 0.25, 0.4327, 0.1208, 0.3792, 0.1208, 0.3792, 0.25, 0.4327, 0.06729, 0.25, 0.1208, 0.1208, 0.1208, 0.1208, 0.06729, 0.25, 0.25, 0.06729, 0.3792, 0.1208, 0.3792, 0.1208, 0.25, 0.06729, 0.3792, 0.3792, 0.25, 0.4327, 0.1208, 0.3792, 0.06729, 0.25, 0.1208, 0.1208, 0.25, 0.06729, 0.3792, 0.1208, 0.4327, 0.25, 0.06729, 0.25, 0.1208, 0.1208, 0.1208, 0.1208, 0.06729, 0.25, 0.25, 0.06729, 0.3792, 0.1208, 0.3792, 0.1208, 0.25, 0.06729, 0.4327, 0.25, 0.3792, 0.3792, 0.3792, 0.3792, 0.4327, 0.25, 0.1208, 0.3792, 0.06729, 0.25, 0.06729, 0.25, 0.1208, 0.3792, 0.1208, 0.1208, 0.25, 0.06729, 0.25, 0.06729, 0.1208, 0.1208, 0.3792, 0.1208, 0.4327, 0.25, 0.4327, 0.25, 0.3792, 0.1208, 0.3792, 0.3792, 0.25, 0.4327, 0.25, 0.4327, 0.3792, 0.3792])
me_cylinder_002.use_remesh_fix_poles = True
me_cylinder_002.use_remesh_preserve_attributes = False
me_cylinder_002.use_mirror_vertex_groups = False
me_cylinder_002.update()
me_cylinder_003 = bpy.data.meshes.new('Cylinder.003')
me_cylinder_003.from_pydata([(8.584e-09, 0.7339, -1.0), (0.0, 1.0, 1.0), (0.5189, 0.5189, -1.0), (0.7071, 0.7071, 1.0), (0.7339, -3.942e-08, -1.0), (1.0, -4.371e-08, 1.0), (0.5189, -0.5189, -1.0), (0.7071, -0.7071, 1.0), (-6.596e-08, -0.7339, -1.0), (-8.742e-08, -1.0, 1.0), (-0.5189, -0.5189, -1.0), (-0.7071, -0.7071, 1.0), (-0.7339, 1.192e-08, -1.0), (-1.0, 1.192e-08, 1.0), (-0.5189, 0.5189, -1.0), (-0.7071, 0.7071, 1.0), (0.2235, 0.1945, 6.33), (5.741e-09, 0.2871, 6.33), (0.3161, -0.02902, 6.33), (0.2235, -0.2526, 6.33), (-2.681e-08, -0.3452, 6.33), (-0.2235, -0.2526, 6.33), (-0.3161, -0.02902, 6.33), (-0.2235, 0.1945, 6.33), (0.0, 1.0, -1.0), (0.7071, 0.7071, -1.0), (1.0, -4.371e-08, -1.0), (0.7071, -0.7071, -1.0), (-8.742e-08, -1.0, -1.0), (-0.7071, -0.7071, -1.0), (-1.0, 1.192e-08, -1.0), (-0.7071, 0.7071, -1.0), (8.584e-09, 0.7317, -0.5997), (0.5189, 0.5168, -0.5997), (0.7339, -0.002179, -0.5997), (0.5189, -0.5211, -0.5997), (-6.596e-08, -0.7361, -0.5997), (-0.5189, -0.5211, -0.5997), (-0.7339, -0.002179, -0.5997), (-0.5189, 0.5168, -0.5997), (0.2865, 0.2575, 6.33), (0.0, 0.3761, 6.33), (0.4051, -0.02902, 6.33), (0.2865, -0.3155, 6.33), (-3.542e-08, -0.4342, 6.33), (-0.2865, -0.3155, 6.33), (-0.4051, -0.02902, 6.33), (-0.2865, 0.2575, 6.33), (0.1015, 0.07308, 6.228), (-4.197e-07, 0.1151, 6.228), (0.1436, -0.02847, 6.228), (0.1015, -0.13, 6.228), (-4.345e-07, -0.1721, 6.228), (-0.1015, -0.13, 6.228), (-0.1436, -0.02847, 6.228), (-0.1015, 0.07308, 6.228), (0.1015, 0.07238, 6.357), (-4.197e-07, 0.1144, 6.357), (0.1436, -0.02916, 6.357), (0.1015, -0.1307, 6.357), (-4.345e-07, -0.1728, 6.357), (-0.1015, -0.1307, 6.357), (-0.1436, -0.02916, 6.357), (-0.1015, 0.07238, 6.357)], [], [(24, 1, 3, 25), (25, 3, 5, 26), (26, 5, 7, 27), (27, 7, 9, 28), (28, 9, 11, 29), (29, 11, 13, 30), (5, 3, 40, 42), (30, 13, 15, 31), (31, 15, 1, 24), (8, 10, 37, 36), (22, 21, 53, 54), (11, 9, 44, 45), (1, 15, 47, 41), (3, 1, 41, 40), (7, 5, 42, 43), (13, 11, 45, 46), (9, 7, 43, 44), (15, 13, 46, 47), (2, 0, 24, 25), (4, 2, 25, 26), (6, 4, 26, 27), (8, 6, 27, 28), (10, 8, 28, 29), (12, 10, 29, 30), (14, 12, 30, 31), (0, 14, 31, 24), (32, 33, 34, 35, 36, 37, 38, 39), (4, 6, 35, 34), (0, 2, 33, 32), (14, 0, 32, 39), (10, 12, 38, 37), (6, 8, 36, 35), (2, 4, 34, 33), (12, 14, 39, 38), (17, 16, 40, 41), (16, 18, 42, 40), (18, 19, 43, 42), (19, 20, 44, 43), (20, 21, 45, 44), (21, 22, 46, 45), (22, 23, 47, 46), (23, 17, 41, 47), (49, 55, 63, 57), (20, 19, 51, 52), (18, 16, 48, 50), (23, 22, 54, 55), (21, 20, 52, 53), (19, 18, 50, 51), (16, 17, 49, 48), (17, 23, 55, 49), (56, 57, 63, 62, 61, 60, 59, 58), (54, 53, 61, 62), (52, 51, 59, 60), (50, 48, 56, 58), (55, 54, 62, 63), (53, 52, 60, 61), (51, 50, 58, 59), (48, 49, 57, 56)])
_uv = me_cylinder_003.uv_layers.new(name='UVMap')
_uv.uv.foreach_set('vector', [1.0, 0.5, 1.0, 1.0, 0.875, 1.0, 0.875, 0.5, 0.875, 0.5, 0.875, 1.0, 0.75, 1.0, 0.75, 0.5, 0.75, 0.5, 0.75, 1.0, 0.625, 1.0, 0.625, 0.5, 0.625, 0.5, 0.625, 1.0, 0.5, 1.0, 0.5, 0.5, 0.5, 0.5, 0.5, 1.0, 0.375, 1.0, 0.375, 0.5, 0.375, 0.5, 0.375, 1.0, 0.25, 1.0, 0.25, 0.5, 0.75, 1.0, 0.875, 1.0, 0.875, 1.0, 0.75, 1.0, 0.25, 0.5, 0.25, 1.0, 0.125, 1.0, 0.125, 0.5, 0.125, 0.5, 0.125, 1.0, 0.0, 1.0, 0.0, 0.5, 0.75, 0.07387, 0.6255, 0.1255, 0.6255, 0.1255, 0.75, 0.07387, 0.06272, 0.25, 0.1176, 0.1176, 0.1176, 0.1176, 0.06272, 0.25, 0.375, 1.0, 0.5, 1.0, 0.5, 1.0, 0.375, 1.0, 0.0, 1.0, 0.125, 1.0, 0.125, 1.0, 0.0, 1.0, 0.875, 1.0, 1.0, 1.0, 1.0, 1.0, 0.875, 1.0, 0.625, 1.0, 0.75, 1.0, 0.75, 1.0, 0.625, 1.0, 0.25, 1.0, 0.375, 1.0, 0.375, 1.0, 0.25, 1.0, 0.5, 1.0, 0.625, 1.0, 0.625, 1.0, 0.5, 1.0, 0.125, 1.0, 0.25, 1.0, 0.25, 1.0, 0.125, 1.0, 0.8745, 0.3745, 0.75, 0.4261, 0.75, 0.49, 0.9197, 0.4197, 0.9261, 0.25, 0.8745, 0.3745, 0.9197, 0.4197, 0.99, 0.25, 0.8745, 0.1255, 0.9261, 0.25, 0.99, 0.25, 0.9197, 0.08029, 0.75, 0.07387, 0.8745, 0.1255, 0.9197, 0.08029, 0.75, 0.01, 0.6255, 0.1255, 0.75, 0.07387, 0.75, 0.01, 0.5803, 0.08029, 0.5739, 0.25, 0.6255, 0.1255, 0.5803, 0.08029, 0.51, 0.25, 0.6255, 0.3745, 0.5739, 0.25, 0.51, 0.25, 0.5803, 0.4197, 0.75, 0.4261, 0.6255, 0.3745, 0.5803, 0.4197, 0.75, 0.49, 0.75, 0.4261, 0.8745, 0.3745, 0.9261, 0.25, 0.8745, 0.1255, 0.75, 0.07387, 0.6255, 0.1255, 0.5739, 0.25, 0.6255, 0.3745, 0.9261, 0.25, 0.8745, 0.1255, 0.8745, 0.1255, 0.9261, 0.25, 0.75, 0.4261, 0.8745, 0.3745, 0.8745, 0.3745, 0.75, 0.4261, 0.6255, 0.3745, 0.75, 0.4261, 0.75, 0.4261, 0.6255, 0.3745, 0.6255, 0.1255, 0.5739, 0.25, 0.5739, 0.25, 0.6255, 0.1255, 0.8745, 0.1255, 0.75, 0.07387, 0.75, 0.07387, 0.8745, 0.1255, 0.8745, 0.3745, 0.9261, 0.25, 0.9261, 0.25, 0.8745, 0.3745, 0.5739, 0.25, 0.6255, 0.3745, 0.6255, 0.3745, 0.5739, 0.25, 0.25, 0.4373, 0.3824, 0.3824, 0.4197, 0.4197, 0.25, 0.49, 0.3824, 0.3824, 0.4373, 0.25, 0.49, 0.25, 0.4197, 0.4197, 0.4373, 0.25, 0.3824, 0.1176, 0.4197, 0.08029, 0.49, 0.25, 0.3824, 0.1176, 0.25, 0.06272, 0.25, 0.01, 0.4197, 0.08029, 0.25, 0.06272, 0.1176, 0.1176, 0.08029, 0.08029, 0.25, 0.01, 0.1176, 0.1176, 0.06272, 0.25, 0.01, 0.25, 0.08029, 0.08029, 0.06272, 0.25, 0.1176, 0.3824, 0.08029, 0.4197, 0.01, 0.25, 0.1176, 0.3824, 0.25, 0.4373, 0.25, 0.49, 0.08029, 0.4197, 0.25, 0.4373, 0.1176, 0.3824, 0.1176, 0.3824, 0.25, 0.4373, 0.25, 0.06272, 0.3824, 0.1176, 0.3824, 0.1176, 0.25, 0.06272, 0.4373, 0.25, 0.3824, 0.3824, 0.3824, 0.3824, 0.4373, 0.25, 0.1176, 0.3824, 0.06272, 0.25, 0.06272, 0.25, 0.1176, 0.3824, 0.1176, 0.1176, 0.25, 0.06272, 0.25, 0.06272, 0.1176, 0.1176, 0.3824, 0.1176, 0.4373, 0.25, 0.4373, 0.25, 0.3824, 0.1176, 0.3824, 0.3824, 0.25, 0.4373, 0.25, 0.4373, 0.3824, 0.3824, 0.25, 0.4373, 0.1176, 0.3824, 0.1176, 0.3824, 0.25, 0.4373, 0.3824, 0.3824, 0.25, 0.4373, 0.1176, 0.3824, 0.06272, 0.25, 0.1176, 0.1176, 0.25, 0.06272, 0.3824, 0.1176, 0.4373, 0.25, 0.06272, 0.25, 0.1176, 0.1176, 0.1176, 0.1176, 0.06272, 0.25, 0.25, 0.06272, 0.3824, 0.1176, 0.3824, 0.1176, 0.25, 0.06272, 0.4373, 0.25, 0.3824, 0.3824, 0.3824, 0.3824, 0.4373, 0.25, 0.1176, 0.3824, 0.06272, 0.25, 0.06272, 0.25, 0.1176, 0.3824, 0.1176, 0.1176, 0.25, 0.06272, 0.25, 0.06272, 0.1176, 0.1176, 0.3824, 0.1176, 0.4373, 0.25, 0.4373, 0.25, 0.3824, 0.1176, 0.3824, 0.3824, 0.25, 0.4373, 0.25, 0.4373, 0.3824, 0.3824])
me_cylinder_003.use_remesh_fix_poles = True
me_cylinder_003.use_remesh_preserve_attributes = False
me_cylinder_003.use_mirror_vertex_groups = False
me_cylinder_003.update()
me_plane = bpy.data.meshes.new('Plane')
me_plane.from_pydata([(-1.0, -1.0, 0.0), (1.0, -1.0, 0.0), (-1.0, 1.0, 0.0), (1.0, 1.0, 0.0)], [], [(0, 1, 3, 2)])
_uv = me_plane.uv_layers.new(name='UVMap')
_uv.uv.foreach_set('vector', [0.0, 0.0, 1.0, 0.0, 1.0, 1.0, 0.0, 1.0])
me_plane.materials.append(mat_material_001)
me_plane.use_remesh_fix_poles = True
me_plane.use_remesh_preserve_attributes = False
me_plane.use_mirror_vertex_groups = False
me_plane.update()

# ---- objects
ob_light = bpy.data.objects.new('Light', light_light)
ob_camera = bpy.data.objects.new('Camera', cam_camera)
ob_cube = bpy.data.objects.new('Cube', me_cube)
ob_cylinder = bpy.data.objects.new('Cylinder', me_cylinder)
ob_cylinder_001 = bpy.data.objects.new('Cylinder.001', me_cylinder_001)
ob_cylinder_002 = bpy.data.objects.new('Cylinder.002', me_cylinder_002)
ob_cylinder_003 = bpy.data.objects.new('Cylinder.003', me_cylinder_003)
ob_plane = bpy.data.objects.new('Plane', me_plane)

# ---- transforms, parenting, visibility, modifiers, constraints
ob_light.location = (2.622, -0.2206, 5.296)
ob_light.rotation_euler = (0.5619, 0.0818, 1.525)
ob_light.scale = (0.3176, 0.3176, 0.3176)
ob_light.lock_rotations_4d = False
ob_light.empty_display_type = 'ARROWS'
ob_light.color = (0.0, 0.0, 0.0, 0.0)
ob_light.lineart.crease_threshold = 0.0
ob_camera.location = (7.862, -7.23, 4.727)
ob_camera.rotation_euler = (1.109, 0.0, 0.8149)
ob_camera.lock_rotations_4d = False
ob_camera.empty_display_type = 'ARROWS'
ob_camera.color = (0.0, 0.0, 0.0, 0.0)
ob_camera.display_type = 'WIRE'
ob_camera.lineart.crease_threshold = 0.0
ob_cube.location = (0.4814, 0.1873, 0.1831)
ob_cube.rotation_euler = (0.1848, -0.1217, -0.3473)
ob_cube.scale = (0.3176, 0.3176, 0.09328)
ob_cube.lineart.crease_threshold = 0.0
_m = ob_cube.modifiers.new('Mirror', 'MIRROR')
ob_cylinder.location = (-0.5677, 0.6737, 0.061)
ob_cylinder.rotation_euler = (1.756, -0.1217, -0.3473)
ob_cylinder.scale = (0.06495, 0.06495, 0.5393)
ob_cylinder.lineart.crease_threshold = 0.0
ob_cylinder_001.location = (1.609, -0.1145, 0.3443)
ob_cylinder_001.rotation_euler = (1.756, -0.1217, -0.3473)
ob_cylinder_001.scale = (0.06495, 0.06495, 0.5393)
ob_cylinder_001.lineart.crease_threshold = 0.0
ob_cylinder_002.location = (-1.47, -1.535, -0.1792)
ob_cylinder_002.rotation_euler = (-1.385, 0.2797, -0.2713)
ob_cylinder_002.scale = (0.3176, 0.3176, 0.3176)
ob_cylinder_002.lineart.crease_threshold = 0.0
ob_cylinder_003.location = (0.9213, -2.401, 0.132)
ob_cylinder_003.rotation_euler = (-1.385, 0.2797, -0.2713)
ob_cylinder_003.scale = (0.3176, 0.3176, 0.3176)
ob_cylinder_003.lineart.crease_threshold = 0.0
ob_plane.location = (-0.07393, -5.463e-08, -0.6352)
ob_plane.scale = (6.336, 6.336, 6.336)
ob_plane.lineart.crease_threshold = 0.0

# ---- collection membership
col_collection.objects.link(ob_light)
col_collection.objects.link(ob_camera)
col_collection.objects.link(ob_cube)
col_collection.objects.link(ob_cylinder)
col_collection.objects.link(ob_cylinder_001)
col_collection.objects.link(ob_cylinder_002)
col_collection.objects.link(ob_cylinder_003)
col_collection.objects.link(ob_plane)

# ---- scene / render settings (as saved in the file)
scene.camera = ob_camera
scene.frame_start = 1; scene.frame_end = 250; scene.frame_set(1)
scene.render.engine = 'BLENDER_EEVEE_NEXT'
scene.cycles.use_denoising = False
scene.cycles.samples = 128
scene.cycles.sampling_pattern = 'TABULATED_SOBOL'
scene.cycles.use_adaptive_sampling = False
scene.cycles.use_light_tree = False
scene.view_settings.view_transform = 'Filmic'
bpy.context.view_layer.update()
